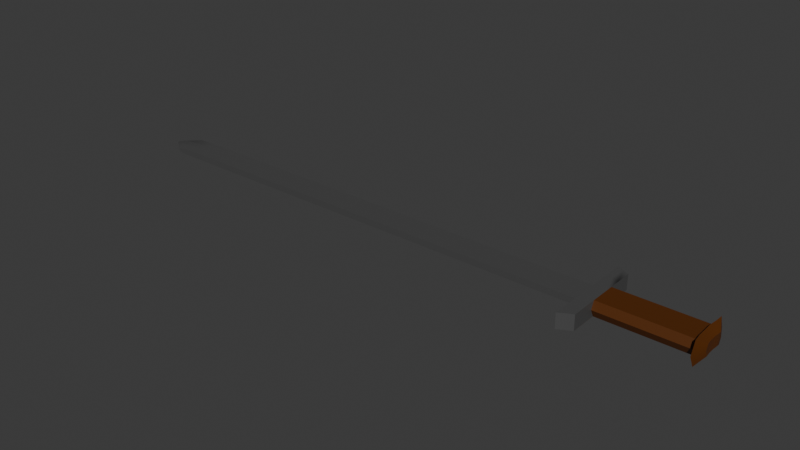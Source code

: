 # Source: Sword.blend  (saved by Blender 4.2.66; exported with 4.5.12 LTS)
import bpy
from mathutils import Matrix  # noqa: F401  (used for matrix-valued properties, if any)

bpy.ops.wm.read_factory_settings(use_empty=True)
scene = bpy.context.scene
scene.name = 'Scene'

# ---- collections
col_collection = bpy.data.collections.new('Collection'); scene.collection.children.link(col_collection)

# ---- materials (node trees are filled in below, after node groups)
mat_material_002 = bpy.data.materials.new('Material.002')
mat_material_001 = bpy.data.materials.new('Material.001')
mat_material_005 = bpy.data.materials.new('Material.005')
mat_material_003 = bpy.data.materials.new('Material.003')

# ---- node groups
ng_smooth_by_angle = bpy.data.node_groups.new('Smooth by Angle', 'GeometryNodeTree')
_s = ng_smooth_by_angle.interface.new_socket(name='Mesh', in_out='OUTPUT', socket_type='NodeSocketGeometry')
_s = ng_smooth_by_angle.interface.new_socket(name='Mesh', in_out='INPUT', socket_type='NodeSocketGeometry')
_s = ng_smooth_by_angle.interface.new_socket(name='Angle', in_out='INPUT', socket_type='NodeSocketFloat')
_s.subtype = 'ANGLE'
_s.default_value = 0.5236
_s.min_value = 0.0
_s.max_value = 3.142
_s.description = 'Maximum face angle for smooth edges'
_s = ng_smooth_by_angle.interface.new_socket(name='Ignore Sharpness', in_out='INPUT', socket_type='NodeSocketBool')
_s.force_non_field = True
ng_smooth_by_angle.description = 'Set the sharpness of mesh edges based on the angle between the neighboring faces'
ng_smooth_by_angle.is_modifier = True
_N = ng_smooth_by_angle.nodes; _L = ng_smooth_by_angle.links
n0 = _N.new('GeometryNodeSetShadeSmooth'); n0.name = 'Set Shade Smooth'; n0.location = (120, -80)
n0.domain = 'EDGE'
n1 = _N.new('GeometryNodeSetShadeSmooth'); n1.name = 'Set Shade Smooth.001'; n1.location = (300, -80)
n2 = _N.new('NodeGroupOutput'); n2.name = 'Group Output'; n2.location = (480, -80)
n3 = _N.new('GeometryNodeInputMeshEdgeAngle'); n3.name = 'Edge Angle'; n3.location = (-440, -240)
n4 = _N.new('NodeGroupInput'); n4.name = 'Group Input'; n4.location = (-80, -80)
n5 = _N.new('GeometryNodeInputEdgeSmooth'); n5.name = 'Is Edge Smooth'; n5.location = (-260, -120)
n6 = _N.new('GeometryNodeInputShadeSmooth'); n6.name = 'Is Shade Smooth'; n6.location = (-440, -397)
n7 = _N.new('FunctionNodeCompare'); n7.name = 'Compare'; n7.location = (-260, -260)
n7.operation = 'LESS_EQUAL'
n7.inputs[6].default_value = (0.0, 0.0, 0.0, 0.0)
n7.inputs[7].default_value = (0.0, 0.0, 0.0, 0.0)
n8 = _N.new('FunctionNodeBooleanMath'); n8.name = 'Boolean Math.001'; n8.location = (-80, -260)
n9 = _N.new('NodeGroupInput'); n9.name = 'Group Input.001'; n9.location = (-440, -329)
n10 = _N.new('NodeGroupInput'); n10.name = 'Group Input.002'; n10.location = (-259, -189)
n11 = _N.new('FunctionNodeBooleanMath'); n11.name = 'Boolean Math'; n11.location = (-80, -149)
n11.operation = 'OR'
n12 = _N.new('FunctionNodeBooleanMath'); n12.name = 'Boolean Math.002'; n12.location = (-260, -380)
n12.operation = 'OR'
n13 = _N.new('NodeGroupInput'); n13.name = 'Group Input.003'; n13.location = (-440, -460)
_L.new(n3.outputs[0], n7.inputs[0])
_L.new(n1.outputs[0], n2.inputs[0])
_L.new(n9.outputs[1], n7.inputs[1])
_L.new(n7.outputs[0], n8.inputs[0])
_L.new(n4.outputs[0], n0.inputs[0])
_L.new(n0.outputs[0], n1.inputs[0])
_L.new(n8.outputs[0], n0.inputs[2])
_L.new(n10.outputs[2], n11.inputs[1])
_L.new(n5.outputs[0], n11.inputs[0])
_L.new(n11.outputs[0], n0.inputs[1])
_L.new(n13.outputs[2], n12.inputs[1])
_L.new(n6.outputs[0], n12.inputs[0])
_L.new(n12.outputs[0], n8.inputs[1])
n2.is_active_output = True

# ---- material node trees
mat_material_002.use_nodes = True; mat_material_002.node_tree.nodes.clear()
_N = mat_material_002.node_tree.nodes; _L = mat_material_002.node_tree.links
n0 = _N.new('ShaderNodeBsdfPrincipled'); n0.name = 'Principled BSDF'; n0.location = (10, 300)
n0.inputs[0].default_value = (0.09306, 0.02416, 0.0, 1.0)
n1 = _N.new('ShaderNodeOutputMaterial'); n1.name = 'Material Output'; n1.location = (300, 300)
_L.new(n0.outputs[0], n1.inputs[0])
n1.is_active_output = True
mat_material_001.use_nodes = True; mat_material_001.node_tree.nodes.clear()
_N = mat_material_001.node_tree.nodes; _L = mat_material_001.node_tree.links
n0 = _N.new('ShaderNodeBsdfPrincipled'); n0.name = 'Principled BSDF'; n0.location = (10, 300)
n0.inputs[0].default_value = (0.8004, 0.0456, 0.04199, 1.0)
n1 = _N.new('ShaderNodeOutputMaterial'); n1.name = 'Material Output'; n1.location = (300, 300)
_L.new(n0.outputs[0], n1.inputs[0])
n1.is_active_output = True
mat_material_005.use_nodes = True; mat_material_005.node_tree.nodes.clear()
_N = mat_material_005.node_tree.nodes; _L = mat_material_005.node_tree.links
n0 = _N.new('ShaderNodeBsdfPrincipled'); n0.name = 'Principled BSDF'; n0.location = (10, 300)
n0.inputs[0].default_value = (0.07101, 0.07101, 0.07101, 1.0)
n1 = _N.new('ShaderNodeOutputMaterial'); n1.name = 'Material Output'; n1.location = (300, 300)
_L.new(n0.outputs[0], n1.inputs[0])
n1.is_active_output = True
mat_material_003.use_nodes = True; mat_material_003.node_tree.nodes.clear()
_N = mat_material_003.node_tree.nodes; _L = mat_material_003.node_tree.links
n0 = _N.new('ShaderNodeBsdfPrincipled'); n0.name = 'Principled BSDF'; n0.location = (10, 300)
n0.inputs[0].default_value = (0.09306, 0.02416, 0.0, 1.0)
n1 = _N.new('ShaderNodeOutputMaterial'); n1.name = 'Material Output'; n1.location = (300, 300)
_L.new(n0.outputs[0], n1.inputs[0])
n1.is_active_output = True

# ---- world
world_world = bpy.data.worlds.new('World'); scene.world = world_world
world_world.use_nodes = True; world_world.node_tree.nodes.clear()
_N = world_world.node_tree.nodes; _L = world_world.node_tree.links
n0 = _N.new('ShaderNodeOutputWorld'); n0.name = 'World Output'; n0.location = (300, 300)
n1 = _N.new('ShaderNodeBackground'); n1.name = 'Background'; n1.location = (10, 300)
n1.inputs[0].default_value = (0.05088, 0.05088, 0.05088, 1.0)
_L.new(n1.outputs[0], n0.inputs[0])
n0.is_active_output = True
world_world.color = (0.05088, 0.05088, 0.05088)
world_world.sun_shadow_jitter_overblur = 0.0

# ---- meshes
me_plane = bpy.data.meshes.new('Plane')
me_plane.from_pydata([], [], [])
_uv = me_plane.uv_layers.new(name='UVMap')
_uv.uv.foreach_set('vector', [])
me_plane.materials.append(mat_material_002)
me_plane.update()
me_plane_001 = bpy.data.meshes.new('Plane.001')
me_plane_001.from_pydata([], [], [])
_uv = me_plane_001.uv_layers.new(name='UVMap')
_uv.uv.foreach_set('vector', [])
me_plane_001.materials.append(mat_material_001)
me_plane_001.update()
me_plane_002 = bpy.data.meshes.new('Plane.002')
me_plane_002.from_pydata([], [], [])
_uv = me_plane_002.uv_layers.new(name='UVMap')
_uv.uv.foreach_set('vector', [])
me_plane_002.materials.append(mat_material_002)
me_plane_002.update()
me_plane_003 = bpy.data.meshes.new('Plane.003')
me_plane_003.from_pydata([], [], [])
_uv = me_plane_003.uv_layers.new(name='UVMap')
_uv.uv.foreach_set('vector', [])
me_plane_003.materials.append(mat_material_002)
me_plane_003.update()
me_plane_004 = bpy.data.meshes.new('Plane.004')
me_plane_004.from_pydata([(1.747, 1.002, -0.2286), (1.75, -0.4219, -0.2391), (1.75, 1.017, 0.5883), (1.75, -0.4495, 0.5883), (1.75, 1.158, 0.1746), (1.75, -0.6344, 0.1746), (6.672, 1.002, -0.2286), (6.676, -0.4219, -0.2391), (6.676, 1.017, 0.5883), (6.676, -0.4495, 0.5883), (6.676, 1.158, 0.1746), (6.676, -0.6344, 0.1746), (1.747, 0.7176, -0.2307), (1.748, 0.4327, -0.2328), (1.749, 0.1478, -0.2349), (1.749, -0.1371, -0.237), (1.75, 0.7238, 0.5883), (1.75, 0.4305, 0.5883), (1.75, 0.1371, 0.5883), (1.75, -0.1562, 0.5883), (6.667, 0.7176, -0.2307), (6.64, 0.4327, -0.2328), (6.652, 0.1478, -0.2349), (6.672, -0.1371, -0.04828), (6.654, 0.7238, 0.5883), (6.624, 0.4305, 0.5883), (6.632, 0.1371, 0.5883), (6.638, -0.1562, 0.5883)], [], [(5, 3, 9, 11), (1, 5, 11, 7), (16, 2, 8, 24), (4, 0, 6, 10), (2, 4, 10, 8), (15, 1, 7, 23), (0, 12, 20, 6), (12, 13, 21, 20), (13, 14, 22, 21), (14, 15, 23, 22), (3, 19, 27, 9), (19, 18, 26, 27), (18, 17, 25, 26), (17, 16, 24, 25)])
me_plane_004.polygons.foreach_set('use_smooth', [True] * 14)
_uv = me_plane_004.uv_layers.new(name='UVMap')
_uv.uv.foreach_set('vector', [1.0, 0.6667, 1.0, 0.6667, 1.0, 0.6667, 1.0, 0.6667, 1.0, 0.6667, 1.0, 0.6667, 1.0, 0.6667, 1.0, 0.6667, 1.0, 0.4, 1.0, 0.3333, 1.0, 0.3333, 1.0, 0.4, 1.0, 0.3333, 1.0, 0.3333, 1.0, 0.3333, 1.0, 0.3333, 1.0, 0.3333, 1.0, 0.3333, 1.0, 0.3333, 1.0, 0.3333, 1.0, 0.6, 1.0, 0.6667, 1.0, 0.6667, 1.0, 0.6, 1.0, 0.3333, 1.0, 0.4, 1.0, 0.4, 1.0, 0.3333, 1.0, 0.4, 1.0, 0.4667, 1.0, 0.4667, 1.0, 0.4, 1.0, 0.4667, 1.0, 0.5333, 1.0, 0.5333, 1.0, 0.4667, 1.0, 0.5333, 1.0, 0.6, 1.0, 0.6, 1.0, 0.5333, 1.0, 0.6667, 1.0, 0.6, 1.0, 0.6, 1.0, 0.6667, 1.0, 0.6, 1.0, 0.5333, 1.0, 0.5333, 1.0, 0.6, 1.0, 0.5333, 1.0, 0.4667, 1.0, 0.4667, 1.0, 0.5333, 1.0, 0.4667, 1.0, 0.4, 1.0, 0.4, 1.0, 0.4667])
me_plane_004.materials.append(mat_material_002)
me_plane_004.update()
me_plane_005 = bpy.data.meshes.new('Plane.005')
me_plane_005.from_pydata([(6.672, 1.002, -0.2286), (6.676, -0.4219, -0.2391), (6.676, 1.017, 0.5883), (6.676, -0.4495, 0.5883), (6.676, 1.158, 0.1746), (6.676, -0.6344, 0.1746), (6.658, 0.7176, -0.2307), (6.632, 0.4327, -0.2328), (6.635, 0.1478, -0.2349), (6.64, -0.1371, -0.237), (6.661, 0.7238, 0.5883), (6.628, 0.4305, 0.5883), (6.636, 0.1371, 0.5883), (6.641, -0.1562, 0.5883), (6.641, -0.276, 0.1746), (6.636, 0.08239, 0.1746), (6.631, 0.4408, 0.1746), (6.661, 0.7991, 0.1746)], [], [(14, 13, 3, 5), (9, 14, 5, 1), (0, 4, 17, 6), (6, 17, 16, 7), (7, 16, 15, 8), (8, 15, 14, 9), (4, 2, 10, 17), (17, 10, 11, 16), (16, 11, 12, 15), (15, 12, 13, 14)])
me_plane_005.polygons.foreach_set('use_smooth', [True] * 10)
_uv = me_plane_005.uv_layers.new(name='UVMap')
_uv.uv.foreach_set('vector', [1.0, 0.6, 1.0, 0.6, 1.0, 0.6667, 1.0, 0.6667, 1.0, 0.6, 1.0, 0.6, 1.0, 0.6667, 1.0, 0.6667, 1.0, 0.3333, 1.0, 0.3333, 1.0, 0.4, 1.0, 0.4, 1.0, 0.4, 1.0, 0.4, 1.0, 0.4667, 1.0, 0.4667, 1.0, 0.4667, 1.0, 0.4667, 1.0, 0.5333, 1.0, 0.5333, 1.0, 0.5333, 1.0, 0.5333, 1.0, 0.6, 1.0, 0.6, 1.0, 0.3333, 1.0, 0.3333, 1.0, 0.4, 1.0, 0.4, 1.0, 0.4, 1.0, 0.4, 1.0, 0.4667, 1.0, 0.4667, 1.0, 0.4667, 1.0, 0.4667, 1.0, 0.5333, 1.0, 0.5333, 1.0, 0.5333, 1.0, 0.5333, 1.0, 0.6, 1.0, 0.6])
me_plane_005.materials.append(mat_material_002)
me_plane_005.update()
me_plane_006 = bpy.data.meshes.new('Plane.006')
me_plane_006.from_pydata([(5.939, -0.2566, 0.1854), (6.002, -0.2229, 0.06569), (5.873, 0.02839, 0.1854), (5.939, 0.04559, 0.06569)], [], [(1, 0, 2, 3)])
me_plane_006.polygons.foreach_set('use_smooth', [True] * 1)
_uv = me_plane_006.uv_layers.new(name='UVMap')
_uv.uv.foreach_set('vector', [0.0625, 0.375, 0.0625, 0.4375, 0.03125, 0.4375, 0.03125, 0.375])
me_plane_006.materials.append(mat_material_001)
me_plane_006.update()
me_plane_007 = bpy.data.meshes.new('Plane.007')
me_plane_007.from_pydata([(1.0, -0.4769, 0.0), (1.0, 1.0, 0.0), (1.0, 0.01543, 0.0), (1.0, 0.5077, 0.0), (-26.42, 0.2891, 0.166), (-26.42, 0.234, 0.166), (1.0, -0.4769, 0.3492), (1.0, 1.0, 0.3492), (1.0, 0.01543, 0.3492), (1.0, 0.5077, 0.3492), (-26.42, 0.2891, 0.1658), (-26.42, 0.234, 0.1658), (1.0, 0.01543, 0.0), (1.0, 0.5077, 0.0), (1.0, 0.01543, 0.3492), (1.0, 0.5077, 0.3492), (1.75, -1.974, -0.2391), (1.75, 2.497, -0.2391), (1.75, -1.974, 0.5883), (1.0, 1.0, 0.1746), (1.0, 0.01543, 0.1746), (1.0, -0.4769, 0.1746), (1.0, 0.5077, 0.1746), (-26.42, 0.234, 0.1659), (-26.42, 0.2891, 0.1659), (1.0, 0.01543, 0.1746), (1.0, 0.5077, 0.1746), (1.747, 1.002, -0.2286), (1.75, -0.4219, -0.2391), (1.75, 1.017, 0.5883), (1.0, 0.1139, 0.0), (1.0, 0.2123, 0.0), (1.0, 0.3108, 0.0), (1.0, 0.4093, 0.0), (-26.42, 0.2781, 0.166), (-26.42, 0.2671, 0.166), (-26.42, 0.2561, 0.166), (-26.42, 0.2451, 0.166), (1.0, 0.1139, 0.3492), (1.0, 0.2123, 0.3492), (1.0, 0.3108, 0.3492), (1.0, 0.4093, 0.3492), (-26.42, 0.2781, 0.1658), (-26.42, 0.2671, 0.1658), (-26.42, 0.2561, 0.1658), (-26.42, 0.2451, 0.1658), (1.0, 0.1139, 0.0), (1.0, 0.2123, 0.0), (1.0, 0.3108, 0.0), (1.0, 0.4093, 0.0), (1.0, 0.1139, 0.3492), (1.0, 0.2123, 0.3492), (1.0, 0.3108, 0.3492), (1.0, 0.4093, 0.3492), (1.75, -1.08, -0.2391), (1.75, -0.1855, -0.2391), (1.75, 0.7086, -0.2391), (1.75, 1.603, -0.2391), (1.75, -1.08, 0.5883), (1.75, -0.1855, 0.5883), (1.75, 0.7086, 0.5883), (1.75, 1.603, 0.5883), (-26.42, 0.2451, 0.1659), (-26.42, 0.2561, 0.1659), (-26.42, 0.2671, 0.1659), (-26.42, 0.2781, 0.1659), (1.747, 0.7176, -0.2307), (1.748, 0.4327, -0.2328), (1.749, 0.1478, -0.2349), (1.749, -0.1371, -0.237), (1.75, 0.7238, 0.5883), (1.75, 0.4305, 0.5883), (1.75, 0.1371, 0.5883), (1.75, -0.1562, 0.5883)], [], [(21, 20, 8, 6), (38, 8, 14, 50), (22, 19, 7, 9), (62, 23, 11, 45), (20, 2, 12, 25), (22, 9, 15, 26), (33, 3, 13, 49), (57, 17, 28, 69), (3, 22, 26, 13), (8, 20, 25, 14), (37, 5, 23, 62), (3, 1, 19, 22), (0, 2, 20, 21), (58, 18, 29, 70), (61, 60, 72, 73), (60, 59, 71, 72), (59, 58, 70, 71), (4, 34, 65, 24), (34, 35, 64, 65), (35, 36, 63, 64), (36, 37, 62, 63), (16, 54, 66, 27), (54, 55, 67, 66), (55, 56, 68, 67), (2, 30, 46, 12), (30, 31, 47, 46), (31, 32, 48, 47), (32, 33, 49, 48), (24, 65, 42, 10), (65, 64, 43, 42), (64, 63, 44, 43), (63, 62, 45, 44), (9, 41, 53, 15), (41, 40, 52, 53), (40, 39, 51, 52), (39, 38, 50, 51)])
me_plane_007.polygons.foreach_set('use_smooth', [True] * 36)
_uv = me_plane_007.uv_layers.new(name='UVMap')
_uv.uv.foreach_set('vector', [1.0, 0.0, 1.0, 0.3333, 1.0, 0.3333, 1.0, 0.0, 1.0, 0.4, 1.0, 0.3333, 1.0, 0.3333, 1.0, 0.4, 1.0, 0.6667, 1.0, 1.0, 1.0, 1.0, 1.0, 0.6667, 0.0, 0.4, 0.0, 0.3333, 0.0, 0.3333, 0.0, 0.4, 1.0, 0.3333, 1.0, 0.3333, 1.0, 0.3333, 1.0, 0.3333, 1.0, 0.6667, 1.0, 0.6667, 1.0, 0.6667, 1.0, 0.6667, 1.0, 0.6, 1.0, 0.6667, 1.0, 0.6667, 1.0, 0.6, 1.0, 0.6, 1.0, 0.6667, 1.0, 0.6667, 1.0, 0.6, 1.0, 0.6667, 1.0, 0.6667, 1.0, 0.6667, 1.0, 0.6667, 1.0, 0.3333, 1.0, 0.3333, 1.0, 0.3333, 1.0, 0.3333, 0.0, 0.4, 0.0, 0.3333, 0.0, 0.3333, 0.0, 0.4, 1.0, 0.6667, 1.0, 1.0, 1.0, 1.0, 1.0, 0.6667, 1.0, 0.0, 1.0, 0.3333, 1.0, 0.3333, 1.0, 0.0, 1.0, 0.3333, 1.0, 0.3333, 1.0, 0.3333, 1.0, 0.3333, 1.0, 0.6, 1.0, 0.5333, 1.0, 0.493, 1.0, 0.4721, 1.0, 0.5333, 1.0, 0.4667, 1.0, 0.5102, 1.0, 0.493, 1.0, 0.4667, 1.0, 0.4, 1.0, 0.5311, 1.0, 0.5102, 0.0, 0.6667, 0.0, 0.6, 0.0, 0.6, 0.0, 0.6667, 0.0, 0.6, 0.0, 0.5333, 0.0, 0.5333, 0.0, 0.6, 0.0, 0.5333, 0.0, 0.4667, 0.0, 0.4667, 0.0, 0.5333, 0.0, 0.4667, 0.0, 0.4, 0.0, 0.4, 0.0, 0.4667, 1.0, 0.3333, 1.0, 0.4, 1.0, 0.4, 1.0, 0.3333, 1.0, 0.4, 1.0, 0.4667, 1.0, 0.4667, 1.0, 0.4, 1.0, 0.4667, 1.0, 0.5333, 1.0, 0.5333, 1.0, 0.4667, 1.0, 0.3333, 1.0, 0.4, 1.0, 0.4, 1.0, 0.3333, 1.0, 0.4, 1.0, 0.4667, 1.0, 0.4667, 1.0, 0.4, 1.0, 0.4667, 1.0, 0.5333, 1.0, 0.5333, 1.0, 0.4667, 1.0, 0.5333, 1.0, 0.6, 1.0, 0.6, 1.0, 0.5333, 0.0, 0.6667, 0.0, 0.6, 0.0, 0.6, 0.0, 0.6667, 0.0, 0.6, 0.0, 0.5333, 0.0, 0.5333, 0.0, 0.6, 0.0, 0.5333, 0.0, 0.4667, 0.0, 0.4667, 0.0, 0.5333, 0.0, 0.4667, 0.0, 0.4, 0.0, 0.4, 0.0, 0.4667, 1.0, 0.6667, 1.0, 0.6, 1.0, 0.6, 1.0, 0.6667, 1.0, 0.6, 1.0, 0.5333, 1.0, 0.5333, 1.0, 0.6, 1.0, 0.5333, 1.0, 0.4667, 1.0, 0.4667, 1.0, 0.5333, 1.0, 0.4667, 1.0, 0.4, 1.0, 0.4, 1.0, 0.4667])
me_plane_007.materials.append(mat_material_002)
me_plane_007.update()
me_plane_008 = bpy.data.meshes.new('Plane.008')
me_plane_008.from_pydata([(6.028, -0.5359, 0.31), (6.047, -0.5193, 0.1854), (6.103, -0.4703, 0.06569), (5.939, -0.2566, 0.4345), (5.918, -0.268, 0.31), (5.939, -0.2566, 0.1854), (6.002, -0.2229, 0.06569), (5.873, 0.02839, 0.4345), (5.851, 0.02259, 0.31), (5.873, 0.02839, 0.1854), (5.873, 0.6212, 0.4345), (5.851, 0.627, 0.31), (5.873, 0.6212, 0.1854), (5.939, 0.604, 0.06569), (6.191, 0.5385, -0.1414)], [(10, 11), (11, 12), (12, 13)], [(1, 0, 4, 5), (2, 1, 5, 6), (4, 3, 7, 8), (5, 4, 8, 9)])
me_plane_008.polygons.foreach_set('use_smooth', [True] * 4)
_uv = me_plane_008.uv_layers.new(name='UVMap')
_uv.uv.foreach_set('vector', [0.09375, 0.4375, 0.09375, 0.5, 0.0625, 0.5, 0.0625, 0.4375, 0.09375, 0.375, 0.09375, 0.4375, 0.0625, 0.4375, 0.0625, 0.375, 0.0625, 0.5, 0.0625, 0.5625, 0.03125, 0.5625, 0.03125, 0.5, 0.0625, 0.4375, 0.0625, 0.5, 0.03125, 0.5, 0.03125, 0.4375])
me_plane_008.materials.append(mat_material_001)
me_plane_008.update()
me_plane_009 = bpy.data.meshes.new('Plane.009')
me_plane_009.from_pydata([(-25.54, -0.4769, 0.1524), (1.0, -0.4769, 0.0), (-25.54, 1.0, 0.1524), (1.0, 1.0, 0.0), (-24.27, -0.4769, 0.0), (-23.01, -0.4769, 0.0), (-21.75, -0.4769, 0.0), (-20.48, -0.4769, 0.0), (-19.22, -0.4769, 0.0), (-17.95, -0.4769, 0.0), (-16.69, -0.4769, 0.0), (-15.43, -0.4769, 0.0), (-14.16, -0.4769, 0.0), (-12.9, -0.4769, 0.0), (-11.64, -0.4769, 0.0), (-10.37, -0.4769, 0.0), (-9.109, -0.4769, 0.0), (-7.846, -0.4769, 0.0), (-6.582, -0.4769, 0.0), (-5.318, -0.4769, 0.0), (-4.055, -0.4769, 0.0), (-2.791, -0.4769, 0.0), (-1.527, -0.4769, 0.0), (-0.2637, -0.4769, 0.0), (-0.2637, 1.0, 0.0), (-1.527, 1.0, 0.0), (-2.791, 1.0, 0.0), (-4.055, 1.0, 0.0), (-5.318, 1.0, 0.0), (-6.582, 1.0, 0.0), (-7.846, 1.0, 0.0), (-9.109, 1.0, 0.0), (-10.37, 1.0, 0.0), (-11.64, 1.0, 0.0), (-12.9, 1.0, 0.0), (-14.16, 1.0, 0.0), (-15.43, 1.0, 0.0), (-16.69, 1.0, 0.0), (-17.95, 1.0, 0.0), (-19.22, 1.0, 0.0), (-20.48, 1.0, 0.0), (-21.75, 1.0, 0.0), (-23.01, 1.0, 0.0), (-24.27, 1.0, 0.0), (-26.13, 0.5077, 0.1278), (-26.13, 0.01543, 0.1278), (1.0, 0.01543, 0.0), (1.0, 0.5077, 0.0), (-24.27, 0.01543, 0.0), (-24.27, 0.5077, 0.0), (-23.01, 0.01543, 0.0), (-23.01, 0.5077, 0.0), (-21.75, 0.01543, 0.0), (-21.75, 0.5077, 0.0), (-20.48, 0.01543, 0.0), (-20.48, 0.5077, 0.0), (-19.22, 0.01543, 0.0), (-19.22, 0.5077, 0.0), (-17.95, 0.01543, 0.0), (-17.95, 0.5077, 0.0), (-16.69, 0.01543, 0.0), (-16.69, 0.5077, 0.0), (-15.43, 0.01543, 0.0), (-15.43, 0.5077, 0.0), (-14.16, 0.01543, 0.0), (-14.16, 0.5077, 0.0), (-12.9, 0.01543, 0.0), (-12.9, 0.5077, 0.0), (-11.64, 0.01543, 0.0), (-11.64, 0.5077, 0.0), (-10.37, 0.01543, 0.0), (-10.37, 0.5077, 0.0), (-9.109, 0.01543, 0.0), (-9.109, 0.5077, 0.0), (-7.846, 0.01543, 0.0), (-7.846, 0.5077, 0.0), (-6.582, 0.01543, 0.0), (-6.582, 0.5077, 0.0), (-5.318, 0.01543, 0.0), (-5.318, 0.5077, 0.0), (-4.055, 0.01543, 0.0), (-4.055, 0.5077, 0.0), (-2.791, 0.01543, 0.0), (-2.791, 0.5077, 0.0), (-1.527, 0.01543, 0.0), (-1.527, 0.5077, 0.0), (-0.2637, 0.01543, 0.0), (-0.2637, 0.5077, 0.0), (-26.42, 0.2891, 0.166), (-26.42, 0.234, 0.166), (-25.54, -0.4769, 0.1613), (1.0, -0.4769, 0.3492), (-25.54, 1.0, 0.1613), (1.0, 1.0, 0.3492), (-24.27, -0.4769, 0.3492), (-23.01, -0.4769, 0.3492), (-21.75, -0.4769, 0.3492), (-20.48, -0.4769, 0.3492), (-19.22, -0.4769, 0.3492), (-17.95, -0.4769, 0.3492), (-16.69, -0.4769, 0.3492), (-15.43, -0.4769, 0.3492), (-14.16, -0.4769, 0.3492), (-12.9, -0.4769, 0.3492), (-11.64, -0.4769, 0.3492), (-10.37, -0.4769, 0.3492), (-9.109, -0.4769, 0.3492), (-7.846, -0.4769, 0.3492), (-6.582, -0.4769, 0.3492), (-5.318, -0.4769, 0.3492), (-4.055, -0.4769, 0.3492), (-2.791, -0.4769, 0.3492), (-1.527, -0.4769, 0.3492), (-0.2637, -0.4769, 0.3492), (-0.2637, 1.0, 0.3492), (-1.527, 1.0, 0.3492), (-2.791, 1.0, 0.3492), (-4.055, 1.0, 0.3492), (-5.318, 1.0, 0.3492), (-6.582, 1.0, 0.3492), (-7.846, 1.0, 0.3492), (-9.109, 1.0, 0.3492), (-10.37, 1.0, 0.3492), (-11.64, 1.0, 0.3492), (-12.9, 1.0, 0.3492), (-14.16, 1.0, 0.3492), (-15.43, 1.0, 0.3492), (-16.69, 1.0, 0.3492), (-17.95, 1.0, 0.3492), (-19.22, 1.0, 0.3492), (-20.48, 1.0, 0.3492), (-21.75, 1.0, 0.3492), (-23.01, 1.0, 0.3492), (-24.27, 1.0, 0.3492), (-26.13, 0.5077, 0.2), (-26.13, 0.01543, 0.2), (1.0, 0.01543, 0.3492), (1.0, 0.5077, 0.3492), (-24.27, 0.01543, 0.3492), (-24.27, 0.5077, 0.3492), (-23.01, 0.01543, 0.3492), (-23.01, 0.5077, 0.3492), (-21.75, 0.01543, 0.3492), (-21.75, 0.5077, 0.3492), (-20.48, 0.01543, 0.3492), (-20.48, 0.5077, 0.3492), (-19.22, 0.01543, 0.3492), (-19.22, 0.5077, 0.3492), (-17.95, 0.01543, 0.3492), (-17.95, 0.5077, 0.3492), (-16.69, 0.01543, 0.3492), (-16.69, 0.5077, 0.3492), (-15.43, 0.01543, 0.3492), (-15.43, 0.5077, 0.3492), (-14.16, 0.01543, 0.3492), (-14.16, 0.5077, 0.3492), (-12.9, 0.01543, 0.3492), (-12.9, 0.5077, 0.3492), (-11.64, 0.01543, 0.3492), (-11.64, 0.5077, 0.3492), (-10.37, 0.01543, 0.3492), (-10.37, 0.5077, 0.3492), (-9.109, 0.01543, 0.3492), (-9.109, 0.5077, 0.3492), (-7.846, 0.01543, 0.3492), (-7.846, 0.5077, 0.3492), (-6.582, 0.01543, 0.3492), (-6.582, 0.5077, 0.3492), (-5.318, 0.01543, 0.3492), (-5.318, 0.5077, 0.3492), (-4.055, 0.01543, 0.3492), (-4.055, 0.5077, 0.3492), (-2.791, 0.01543, 0.3492), (-2.791, 0.5077, 0.3492), (-1.527, 0.01543, 0.3492), (-1.527, 0.5077, 0.3492), (-0.2637, 0.01543, 0.3492), (-0.2637, 0.5077, 0.3492), (-26.42, 0.2891, 0.1658), (-26.42, 0.234, 0.1658), (-25.25, 1.0, 0.0), (-25.25, -0.4769, 0.0), (-25.71, 0.01543, 0.0), (-25.71, 0.5077, 0.0), (-25.25, 1.0, 0.3066), (-25.25, -0.4769, 0.3066), (-25.71, 0.01543, 0.3066), (-25.71, 0.5077, 0.3066), (1.0, 0.01543, 0.0), (1.0, 0.5077, 0.0), (1.0, 0.01543, 0.3492), (1.0, 0.5077, 0.3492), (1.035, -2.356, -0.2391), (1.035, 2.913, -0.2391), (1.035, -2.356, 0.5883), (1.035, 2.913, 0.5883), (1.75, -1.974, -0.2391), (1.75, 2.497, -0.2391), (1.75, -1.974, 0.5883), (1.75, 2.497, 0.5883), (1.379, 2.685, 0.5883), (1.379, 2.685, -0.2391), (1.379, -2.149, 0.5883), (1.379, -2.149, -0.2391), (-4.055, -0.4769, 0.1746), (-5.318, -0.4769, 0.1746), (-20.48, -0.4769, 0.1746), (-21.75, -0.4769, 0.1746), (-12.9, 1.0, 0.1746), (-11.64, 1.0, 0.1746), (-2.791, -0.4769, 0.1746), (-19.22, -0.4769, 0.1746), (-14.16, 1.0, 0.1746), (-1.527, -0.4769, 0.1746), (-17.95, -0.4769, 0.1746), (-15.43, 1.0, 0.1746), (-0.2637, -0.4769, 0.1746), (-16.69, -0.4769, 0.1746), (-16.69, 1.0, 0.1746), (-26.13, 0.5077, 0.1639), (-25.54, 1.0, 0.1569), (-0.2637, 1.0, 0.1746), (1.0, 1.0, 0.1746), (-15.43, -0.4769, 0.1746), (-17.95, 1.0, 0.1746), (-1.527, 1.0, 0.1746), (-14.16, -0.4769, 0.1746), (-19.22, 1.0, 0.1746), (1.0, -0.4769, 0.1746), (-2.791, 1.0, 0.1746), (-12.9, -0.4769, 0.1746), (-20.48, 1.0, 0.1746), (-25.54, -0.4769, 0.1569), (-26.13, 0.01543, 0.1639), (-4.055, 1.0, 0.1746), (-11.64, -0.4769, 0.1746), (-21.75, 1.0, 0.1746), (-5.318, 1.0, 0.1746), (-10.37, -0.4769, 0.1746), (-23.01, 1.0, 0.1746), (-6.582, 1.0, 0.1746), (-26.42, 0.234, 0.1659), (-26.42, 0.2891, 0.1659), (-9.109, -0.4769, 0.1746), (-24.27, 1.0, 0.1746), (-7.846, 1.0, 0.1746), (-7.846, -0.4769, 0.1746), (-24.27, -0.4769, 0.1746), (-9.109, 1.0, 0.1746), (-6.582, -0.4769, 0.1746), (-23.01, -0.4769, 0.1746), (-10.37, 1.0, 0.1746), (-25.25, -0.4769, 0.1533), (-25.25, 1.0, 0.1533), (1.0, 0.01543, 0.1746), (1.0, 0.5077, 0.1746), (1.035, -2.356, 0.1746), (1.035, 2.913, 0.1746), (1.75, -1.974, 0.1746), (1.75, 2.497, 0.1746), (1.379, -2.149, 0.1746), (1.379, 2.685, 0.1746), (1.747, 1.002, -0.2286), (1.75, -0.4219, -0.2391), (1.75, 1.017, 0.5883), (1.75, -0.4495, 0.5883), (1.75, 1.158, 0.1746), (1.75, -0.6344, 0.1746), (-26.13, 0.4093, 0.1278), (-26.13, 0.3108, 0.1278), (-26.13, 0.2123, 0.1278), (-26.13, 0.1139, 0.1278), (1.0, 0.1139, 0.0), (1.0, 0.2123, 0.0), (1.0, 0.3108, 0.0), (1.0, 0.4093, 0.0), (-24.27, 0.1139, 0.0), (-24.27, 0.2123, 0.0), (-24.27, 0.3108, 0.0), (-24.27, 0.4093, 0.0), (-23.01, 0.1139, 0.0), (-23.01, 0.2123, 0.0), (-23.01, 0.3108, 0.0), (-23.01, 0.4093, 0.0), (-21.75, 0.1139, 0.0), (-21.75, 0.2123, 0.0), (-21.75, 0.3108, 0.0), (-21.75, 0.4093, 0.0), (-20.48, 0.1139, 0.0), (-20.48, 0.2123, 0.0), (-20.48, 0.3108, 0.0), (-20.48, 0.4093, 0.0), (-19.22, 0.1139, 0.0), (-19.22, 0.2123, 0.0), (-19.22, 0.3108, 0.0), (-19.22, 0.4093, 0.0), (-17.95, 0.1139, 0.0), (-17.95, 0.2123, 0.0), (-17.95, 0.3108, 0.0), (-17.95, 0.4093, 0.0), (-16.69, 0.1139, 0.0), (-16.69, 0.2123, 0.0), (-16.69, 0.3108, 0.0), (-16.69, 0.4093, 0.0), (-15.43, 0.1139, 0.0), (-15.43, 0.2123, 0.0), (-15.43, 0.3108, 0.0), (-15.43, 0.4093, 0.0), (-14.16, 0.1139, 0.0), (-14.16, 0.2123, 0.0), (-14.16, 0.3108, 0.0), (-14.16, 0.4093, 0.0), (-12.9, 0.1139, 0.0), (-12.9, 0.2123, 0.0), (-12.9, 0.3108, 0.0), (-12.9, 0.4093, 0.0), (-11.64, 0.1139, 0.0), (-11.64, 0.2123, 0.0), (-11.64, 0.3108, 0.0), (-11.64, 0.4093, 0.0), (-10.37, 0.1139, 0.0), (-10.37, 0.2123, 0.0), (-10.37, 0.3108, 0.0), (-10.37, 0.4093, 0.0), (-9.109, 0.1139, 0.0), (-9.109, 0.2123, 0.0), (-9.109, 0.3108, 0.0), (-9.109, 0.4093, 0.0), (-7.846, 0.1139, 0.0), (-7.846, 0.2123, 0.0), (-7.846, 0.3108, 0.0), (-7.846, 0.4093, 0.0), (-6.582, 0.1139, 0.0), (-6.582, 0.2123, 0.0), (-6.582, 0.3108, 0.0), (-6.582, 0.4093, 0.0), (-5.318, 0.1139, 0.0), (-5.318, 0.2123, 0.0), (-5.318, 0.3108, 0.0), (-5.318, 0.4093, 0.0), (-4.055, 0.1139, 0.0), (-4.055, 0.2123, 0.0), (-4.055, 0.3108, 0.0), (-4.055, 0.4093, 0.0), (-2.791, 0.1139, 0.0), (-2.791, 0.2123, 0.0), (-2.791, 0.3108, 0.0), (-2.791, 0.4093, 0.0), (-1.527, 0.1139, 0.0), (-1.527, 0.2123, 0.0), (-1.527, 0.3108, 0.0), (-1.527, 0.4093, 0.0), (-0.2637, 0.1139, 0.0), (-0.2637, 0.2123, 0.0), (-0.2637, 0.3108, 0.0), (-0.2637, 0.4093, 0.0), (-26.42, 0.2781, 0.166), (-26.42, 0.2671, 0.166), (-26.42, 0.2561, 0.166), (-26.42, 0.2451, 0.166), (-26.13, 0.4093, 0.2), (-26.13, 0.3108, 0.2), (-26.13, 0.2123, 0.2), (-26.13, 0.1139, 0.2), (1.0, 0.1139, 0.3492), (1.0, 0.2123, 0.3492), (1.0, 0.3108, 0.3492), (1.0, 0.4093, 0.3492), (-24.27, 0.1139, 0.3492), (-24.27, 0.2123, 0.3492), (-24.27, 0.3108, 0.3492), (-24.27, 0.4093, 0.3492), (-23.01, 0.1139, 0.3492), (-23.01, 0.2123, 0.3492), (-23.01, 0.3108, 0.3492), (-23.01, 0.4093, 0.3492), (-21.75, 0.1139, 0.3492), (-21.75, 0.2123, 0.3492), (-21.75, 0.3108, 0.3492), (-21.75, 0.4093, 0.3492), (-20.48, 0.1139, 0.3492), (-20.48, 0.2123, 0.3492), (-20.48, 0.3108, 0.3492), (-20.48, 0.4093, 0.3492), (-19.22, 0.1139, 0.3492), (-19.22, 0.2123, 0.3492), (-19.22, 0.3108, 0.3492), (-19.22, 0.4093, 0.3492), (-17.95, 0.1139, 0.3492), (-17.95, 0.2123, 0.3492), (-17.95, 0.3108, 0.3492), (-17.95, 0.4093, 0.3492), (-16.69, 0.1139, 0.3492), (-16.69, 0.2123, 0.3492), (-16.69, 0.3108, 0.3492), (-16.69, 0.4093, 0.3492), (-15.43, 0.1139, 0.3492), (-15.43, 0.2123, 0.3492), (-15.43, 0.3108, 0.3492), (-15.43, 0.4093, 0.3492), (-14.16, 0.1139, 0.3492), (-14.16, 0.2123, 0.3492), (-14.16, 0.3108, 0.3492), (-14.16, 0.4093, 0.3492), (-12.9, 0.1139, 0.3492), (-12.9, 0.2123, 0.3492), (-12.9, 0.3108, 0.3492), (-12.9, 0.4093, 0.3492), (-11.64, 0.1139, 0.3492), (-11.64, 0.2123, 0.3492), (-11.64, 0.3108, 0.3492), (-11.64, 0.4093, 0.3492), (-10.37, 0.1139, 0.3492), (-10.37, 0.2123, 0.3492), (-10.37, 0.3108, 0.3492), (-10.37, 0.4093, 0.3492), (-9.109, 0.1139, 0.3492), (-9.109, 0.2123, 0.3492), (-9.109, 0.3108, 0.3492), (-9.109, 0.4093, 0.3492), (-7.846, 0.1139, 0.3492), (-7.846, 0.2123, 0.3492), (-7.846, 0.3108, 0.3492), (-7.846, 0.4093, 0.3492), (-6.582, 0.1139, 0.3492), (-6.582, 0.2123, 0.3492), (-6.582, 0.3108, 0.3492), (-6.582, 0.4093, 0.3492), (-5.318, 0.1139, 0.3492), (-5.318, 0.2123, 0.3492), (-5.318, 0.3108, 0.3492), (-5.318, 0.4093, 0.3492), (-4.055, 0.1139, 0.3492), (-4.055, 0.2123, 0.3492), (-4.055, 0.3108, 0.3492), (-4.055, 0.4093, 0.3492), (-2.791, 0.1139, 0.3492), (-2.791, 0.2123, 0.3492), (-2.791, 0.3108, 0.3492), (-2.791, 0.4093, 0.3492), (-1.527, 0.1139, 0.3492), (-1.527, 0.2123, 0.3492), (-1.527, 0.3108, 0.3492), (-1.527, 0.4093, 0.3492), (-0.2637, 0.1139, 0.3492), (-0.2637, 0.2123, 0.3492), (-0.2637, 0.3108, 0.3492), (-0.2637, 0.4093, 0.3492), (-26.42, 0.2781, 0.1658), (-26.42, 0.2671, 0.1658), (-26.42, 0.2561, 0.1658), (-26.42, 0.2451, 0.1658), (-25.71, 0.1139, 0.3066), (-25.71, 0.2123, 0.3066), (-25.71, 0.3108, 0.3066), (-25.71, 0.4093, 0.3066), (-25.71, 0.4093, 0.0), (-25.71, 0.3108, 0.0), (-25.71, 0.2123, 0.0), (-25.71, 0.1139, 0.0), (1.0, 0.1139, 0.0), (1.0, 0.2123, 0.0), (1.0, 0.3108, 0.0), (1.0, 0.4093, 0.0), (1.0, 0.1139, 0.3492), (1.0, 0.2123, 0.3492), (1.0, 0.3108, 0.3492), (1.0, 0.4093, 0.3492), (1.035, -1.302, -0.2391), (1.035, -0.2485, -0.2391), (1.035, 0.8054, -0.2391), (1.035, 1.859, -0.2391), (1.035, -1.302, 0.5883), (1.035, -0.2485, 0.5883), (1.035, 0.8054, 0.5883), (1.035, 1.859, 0.5883), (1.75, -1.08, -0.2391), (1.75, -0.1855, -0.2391), (1.75, 0.7086, -0.2391), (1.75, 1.603, -0.2391), (1.75, -1.08, 0.5883), (1.75, -0.1855, 0.5883), (1.75, 0.7086, 0.5883), (1.75, 1.603, 0.5883), (1.379, 1.718, -0.2391), (1.379, 0.7509, -0.2391), (1.379, -0.2159, -0.2391), (1.379, -1.183, -0.2391), (1.379, -1.183, 0.5883), (1.379, -0.2159, 0.5883), (1.379, 0.7509, 0.5883), (1.379, 1.718, 0.5883), (1.749, 0.1478, -0.2349), (1.749, -0.1371, -0.237), (1.75, -0.1562, 0.5883)], [], [(87, 24, 3, 47), (183, 180, 43, 49), (49, 43, 42, 51), (51, 42, 41, 53), (53, 41, 40, 55), (55, 40, 39, 57), (57, 39, 38, 59), (59, 38, 37, 61), (61, 37, 36, 63), (63, 36, 35, 65), (65, 35, 34, 67), (67, 34, 33, 69), (69, 33, 32, 71), (71, 32, 31, 73), (73, 31, 30, 75), (75, 30, 29, 77), (77, 29, 28, 79), (79, 28, 27, 81), (81, 27, 26, 83), (83, 26, 25, 85), (85, 25, 24, 87), (22, 84, 86, 23), (351, 85, 87, 355), (21, 82, 84, 22), (347, 83, 85, 351), (20, 80, 82, 21), (343, 81, 83, 347), (19, 78, 80, 20), (339, 79, 81, 343), (18, 76, 78, 19), (335, 77, 79, 339), (17, 74, 76, 18), (331, 75, 77, 335), (16, 72, 74, 17), (327, 73, 75, 331), (15, 70, 72, 16), (323, 71, 73, 327), (14, 68, 70, 15), (319, 69, 71, 323), (13, 66, 68, 14), (315, 67, 69, 319), (12, 64, 66, 13), (311, 65, 67, 315), (11, 62, 64, 12), (307, 63, 65, 311), (10, 60, 62, 11), (303, 61, 63, 307), (9, 58, 60, 10), (299, 59, 61, 303), (8, 56, 58, 9), (295, 57, 59, 299), (7, 54, 56, 8), (291, 55, 57, 295), (6, 52, 54, 7), (287, 53, 55, 291), (5, 50, 52, 6), (283, 51, 53, 287), (4, 48, 50, 5), (279, 49, 51, 283), (181, 182, 48, 4), (456, 183, 49, 279), (23, 86, 46, 1), (355, 87, 47, 275), (268, 356, 88, 44), (177, 137, 93, 114), (187, 139, 133, 184), (139, 141, 132, 133), (141, 143, 131, 132), (143, 145, 130, 131), (145, 147, 129, 130), (147, 149, 128, 129), (149, 151, 127, 128), (151, 153, 126, 127), (153, 155, 125, 126), (155, 157, 124, 125), (157, 159, 123, 124), (159, 161, 122, 123), (161, 163, 121, 122), (163, 165, 120, 121), (165, 167, 119, 120), (167, 169, 118, 119), (169, 171, 117, 118), (171, 173, 116, 117), (173, 175, 115, 116), (175, 177, 114, 115), (112, 113, 176, 174), (443, 447, 177, 175), (111, 112, 174, 172), (439, 443, 175, 173), (110, 111, 172, 170), (435, 439, 173, 171), (109, 110, 170, 168), (431, 435, 171, 169), (108, 109, 168, 166), (427, 431, 169, 167), (107, 108, 166, 164), (423, 427, 167, 165), (106, 107, 164, 162), (419, 423, 165, 163), (105, 106, 162, 160), (415, 419, 163, 161), (104, 105, 160, 158), (411, 415, 161, 159), (103, 104, 158, 156), (407, 411, 159, 157), (102, 103, 156, 154), (403, 407, 157, 155), (101, 102, 154, 152), (399, 403, 155, 153), (100, 101, 152, 150), (395, 399, 153, 151), (99, 100, 150, 148), (391, 395, 151, 149), (98, 99, 148, 146), (387, 391, 149, 147), (97, 98, 146, 144), (383, 387, 147, 145), (96, 97, 144, 142), (379, 383, 145, 143), (95, 96, 142, 140), (375, 379, 143, 141), (94, 95, 140, 138), (371, 375, 141, 139), (185, 94, 138, 186), (455, 371, 139, 187), (113, 91, 136, 176), (447, 367, 137, 177), (360, 134, 178, 448), (205, 204, 110, 109), (207, 206, 97, 96), (209, 208, 124, 123), (204, 210, 111, 110), (206, 211, 98, 97), (208, 212, 125, 124), (210, 213, 112, 111), (211, 214, 99, 98), (212, 215, 126, 125), (213, 216, 113, 112), (214, 217, 100, 99), (215, 218, 127, 126), (220, 219, 134, 92), (222, 221, 114, 93), (217, 223, 101, 100), (218, 224, 128, 127), (221, 225, 115, 114), (223, 226, 102, 101), (224, 227, 129, 128), (225, 229, 116, 115), (226, 230, 103, 102), (227, 231, 130, 129), (233, 232, 90, 135), (229, 234, 117, 116), (230, 235, 104, 103), (231, 236, 131, 130), (216, 228, 91, 113), (234, 237, 118, 117), (235, 238, 105, 104), (236, 239, 132, 131), (237, 240, 119, 118), (238, 243, 106, 105), (239, 244, 133, 132), (253, 220, 92, 184), (240, 245, 120, 119), (219, 242, 178, 134), (243, 246, 107, 106), (252, 247, 94, 185), (245, 248, 121, 120), (241, 233, 135, 179), (246, 249, 108, 107), (247, 250, 95, 94), (248, 251, 122, 121), (249, 205, 109, 108), (250, 207, 96, 95), (251, 209, 123, 122), (232, 252, 185, 90), (244, 253, 184, 133), (360, 455, 187, 134), (90, 185, 186, 135), (134, 187, 184, 92), (268, 44, 183, 456), (0, 45, 182, 181), (44, 2, 180, 183), (254, 188, 192, 256), (261, 200, 199, 259), (463, 189, 193, 471), (255, 191, 195, 257), (464, 190, 194, 472), (488, 202, 198, 480), (260, 203, 196, 258), (484, 201, 197, 479), (471, 193, 201, 484), (256, 192, 203, 260), (472, 194, 202, 488), (257, 195, 200, 261), (193, 257, 261, 201), (194, 256, 260, 202), (202, 260, 258, 198), (198, 258, 266, 264), (189, 255, 257, 193), (201, 261, 259, 197), (190, 254, 256, 194), (43, 180, 253, 244), (0, 181, 252, 232), (32, 33, 209, 251), (5, 6, 207, 250), (18, 19, 205, 249), (31, 32, 251, 248), (4, 5, 250, 247), (17, 18, 249, 246), (89, 45, 233, 241), (30, 31, 248, 245), (181, 4, 247, 252), (16, 17, 246, 243), (44, 88, 242, 219), (29, 30, 245, 240), (180, 2, 220, 253), (42, 43, 244, 239), (15, 16, 243, 238), (28, 29, 240, 237), (41, 42, 239, 236), (14, 15, 238, 235), (27, 28, 237, 234), (23, 1, 228, 216), (40, 41, 236, 231), (13, 14, 235, 230), (26, 27, 234, 229), (45, 0, 232, 233), (39, 40, 231, 227), (12, 13, 230, 226), (25, 26, 229, 225), (38, 39, 227, 224), (11, 12, 226, 223), (24, 25, 225, 221), (37, 38, 224, 218), (10, 11, 223, 217), (3, 24, 221, 222), (2, 44, 219, 220), (36, 37, 218, 215), (9, 10, 217, 214), (22, 23, 216, 213), (35, 36, 215, 212), (8, 9, 214, 211), (21, 22, 213, 210), (34, 35, 212, 208), (7, 8, 211, 206), (20, 21, 210, 204), (33, 34, 208, 209), (6, 7, 206, 207), (19, 20, 204, 205), (197, 259, 267, 263), (259, 199, 265, 267), (258, 196, 262, 266), (199, 483, 494, 265), (195, 475, 491, 200), (475, 474, 490, 491), (474, 473, 489, 490), (473, 472, 488, 489), (192, 468, 487, 203), (468, 469, 486, 487), (469, 470, 485, 486), (470, 471, 484, 485), (203, 487, 476, 196), (487, 486, 477, 476), (486, 485, 478, 477), (485, 484, 479, 478), (200, 491, 483, 199), (491, 490, 482, 483), (490, 489, 481, 482), (489, 488, 480, 481), (478, 479, 493, 492), (191, 467, 475, 195), (467, 466, 474, 475), (466, 465, 473, 474), (465, 464, 472, 473), (188, 460, 468, 192), (460, 461, 469, 468), (461, 462, 470, 469), (462, 463, 471, 470), (45, 271, 459, 182), (271, 270, 458, 459), (270, 269, 457, 458), (269, 268, 456, 457), (135, 186, 452, 363), (363, 452, 453, 362), (362, 453, 454, 361), (361, 454, 455, 360), (135, 363, 451, 179), (363, 362, 450, 451), (362, 361, 449, 450), (361, 360, 448, 449), (176, 136, 364, 444), (444, 364, 365, 445), (445, 365, 366, 446), (446, 366, 367, 447), (186, 138, 368, 452), (452, 368, 369, 453), (453, 369, 370, 454), (454, 370, 371, 455), (138, 140, 372, 368), (368, 372, 373, 369), (369, 373, 374, 370), (370, 374, 375, 371), (140, 142, 376, 372), (372, 376, 377, 373), (373, 377, 378, 374), (374, 378, 379, 375), (142, 144, 380, 376), (376, 380, 381, 377), (377, 381, 382, 378), (378, 382, 383, 379), (144, 146, 384, 380), (380, 384, 385, 381), (381, 385, 386, 382), (382, 386, 387, 383), (146, 148, 388, 384), (384, 388, 389, 385), (385, 389, 390, 386), (386, 390, 391, 387), (148, 150, 392, 388), (388, 392, 393, 389), (389, 393, 394, 390), (390, 394, 395, 391), (150, 152, 396, 392), (392, 396, 397, 393), (393, 397, 398, 394), (394, 398, 399, 395), (152, 154, 400, 396), (396, 400, 401, 397), (397, 401, 402, 398), (398, 402, 403, 399), (154, 156, 404, 400), (400, 404, 405, 401), (401, 405, 406, 402), (402, 406, 407, 403), (156, 158, 408, 404), (404, 408, 409, 405), (405, 409, 410, 406), (406, 410, 411, 407), (158, 160, 412, 408), (408, 412, 413, 409), (409, 413, 414, 410), (410, 414, 415, 411), (160, 162, 416, 412), (412, 416, 417, 413), (413, 417, 418, 414), (414, 418, 419, 415), (162, 164, 420, 416), (416, 420, 421, 417), (417, 421, 422, 418), (418, 422, 423, 419), (164, 166, 424, 420), (420, 424, 425, 421), (421, 425, 426, 422), (422, 426, 427, 423), (166, 168, 428, 424), (424, 428, 429, 425), (425, 429, 430, 426), (426, 430, 431, 427), (168, 170, 432, 428), (428, 432, 433, 429), (429, 433, 434, 430), (430, 434, 435, 431), (170, 172, 436, 432), (432, 436, 437, 433), (433, 437, 438, 434), (434, 438, 439, 435), (172, 174, 440, 436), (436, 440, 441, 437), (437, 441, 442, 438), (438, 442, 443, 439), (174, 176, 444, 440), (440, 444, 445, 441), (441, 445, 446, 442), (442, 446, 447, 443), (45, 89, 359, 271), (271, 359, 358, 270), (270, 358, 357, 269), (269, 357, 356, 268), (86, 352, 272, 46), (352, 353, 273, 272), (353, 354, 274, 273), (354, 355, 275, 274), (182, 459, 276, 48), (459, 458, 277, 276), (458, 457, 278, 277), (457, 456, 279, 278), (48, 276, 280, 50), (276, 277, 281, 280), (277, 278, 282, 281), (278, 279, 283, 282), (50, 280, 284, 52), (280, 281, 285, 284), (281, 282, 286, 285), (282, 283, 287, 286), (52, 284, 288, 54), (284, 285, 289, 288), (285, 286, 290, 289), (286, 287, 291, 290), (54, 288, 292, 56), (288, 289, 293, 292), (289, 290, 294, 293), (290, 291, 295, 294), (56, 292, 296, 58), (292, 293, 297, 296), (293, 294, 298, 297), (294, 295, 299, 298), (58, 296, 300, 60), (296, 297, 301, 300), (297, 298, 302, 301), (298, 299, 303, 302), (60, 300, 304, 62), (300, 301, 305, 304), (301, 302, 306, 305), (302, 303, 307, 306), (62, 304, 308, 64), (304, 305, 309, 308), (305, 306, 310, 309), (306, 307, 311, 310), (64, 308, 312, 66), (308, 309, 313, 312), (309, 310, 314, 313), (310, 311, 315, 314), (66, 312, 316, 68), (312, 313, 317, 316), (313, 314, 318, 317), (314, 315, 319, 318), (68, 316, 320, 70), (316, 317, 321, 320), (317, 318, 322, 321), (318, 319, 323, 322), (70, 320, 324, 72), (320, 321, 325, 324), (321, 322, 326, 325), (322, 323, 327, 326), (72, 324, 328, 74), (324, 325, 329, 328), (325, 326, 330, 329), (326, 327, 331, 330), (74, 328, 332, 76), (328, 329, 333, 332), (329, 330, 334, 333), (330, 331, 335, 334), (76, 332, 336, 78), (332, 333, 337, 336), (333, 334, 338, 337), (334, 335, 339, 338), (78, 336, 340, 80), (336, 337, 341, 340), (337, 338, 342, 341), (338, 339, 343, 342), (80, 340, 344, 82), (340, 341, 345, 344), (341, 342, 346, 345), (342, 343, 347, 346), (82, 344, 348, 84), (344, 345, 349, 348), (345, 346, 350, 349), (346, 347, 351, 350), (84, 348, 352, 86), (348, 349, 353, 352), (349, 350, 354, 353), (350, 351, 355, 354)])
me_plane_009.polygons.foreach_set('use_smooth', [True] * 462)
_uv = me_plane_009.uv_layers.new(name='UVMap')
_uv.uv.foreach_set('vector', [0.9524, 0.6667, 0.9524, 1.0, 1.0, 1.0, 1.0, 0.6667, 0.01094, 0.6667, 0.01094, 1.0, 0.04762, 1.0, 0.04762, 0.6667, 0.04762, 0.6667, 0.04762, 1.0, 0.09524, 1.0, 0.09524, 0.6667, 0.09524, 0.6667, 0.09524, 1.0, 0.1429, 1.0, 0.1429, 0.6667, 0.1429, 0.6667, 0.1429, 1.0, 0.1905, 1.0, 0.1905, 0.6667, 0.1905, 0.6667, 0.1905, 1.0, 0.2381, 1.0, 0.2381, 0.6667, 0.2381, 0.6667, 0.2381, 1.0, 0.2857, 1.0, 0.2857, 0.6667, 0.2857, 0.6667, 0.2857, 1.0, 0.3333, 1.0, 0.3333, 0.6667, 0.3333, 0.6667, 0.3333, 1.0, 0.381, 1.0, 0.381, 0.6667, 0.381, 0.6667, 0.381, 1.0, 0.4286, 1.0, 0.4286, 0.6667, 0.4286, 0.6667, 0.4286, 1.0, 0.4762, 1.0, 0.4762, 0.6667, 0.4762, 0.6667, 0.4762, 1.0, 0.5238, 1.0, 0.5238, 0.6667, 0.5238, 0.6667, 0.5238, 1.0, 0.5714, 1.0, 0.5714, 0.6667, 0.5714, 0.6667, 0.5714, 1.0, 0.619, 1.0, 0.619, 0.6667, 0.619, 0.6667, 0.619, 1.0, 0.6667, 1.0, 0.6667, 0.6667, 0.6667, 0.6667, 0.6667, 1.0, 0.7143, 1.0, 0.7143, 0.6667, 0.7143, 0.6667, 0.7143, 1.0, 0.7619, 1.0, 0.7619, 0.6667, 0.7619, 0.6667, 0.7619, 1.0, 0.8095, 1.0, 0.8095, 0.6667, 0.8095, 0.6667, 0.8095, 1.0, 0.8571, 1.0, 0.8571, 0.6667, 0.8571, 0.6667, 0.8571, 1.0, 0.9048, 1.0, 0.9048, 0.6667, 0.9048, 0.6667, 0.9048, 1.0, 0.9524, 1.0, 0.9524, 0.6667, 0.9048, 0.0, 0.9048, 0.3333, 0.9524, 0.3333, 0.9524, 0.0, 0.9048, 0.6, 0.9048, 0.6667, 0.9524, 0.6667, 0.9524, 0.6, 0.8571, 0.0, 0.8571, 0.3333, 0.9048, 0.3333, 0.9048, 0.0, 0.8571, 0.6, 0.8571, 0.6667, 0.9048, 0.6667, 0.9048, 0.6, 0.8095, 0.0, 0.8095, 0.3333, 0.8571, 0.3333, 0.8571, 0.0, 0.8095, 0.6, 0.8095, 0.6667, 0.8571, 0.6667, 0.8571, 0.6, 0.7619, 0.0, 0.7619, 0.3333, 0.8095, 0.3333, 0.8095, 0.0, 0.7619, 0.6, 0.7619, 0.6667, 0.8095, 0.6667, 0.8095, 0.6, 0.7143, 0.0, 0.7143, 0.3333, 0.7619, 0.3333, 0.7619, 0.0, 0.7143, 0.6, 0.7143, 0.6667, 0.7619, 0.6667, 0.7619, 0.6, 0.6667, 0.0, 0.6667, 0.3333, 0.7143, 0.3333, 0.7143, 0.0, 0.6667, 0.6, 0.6667, 0.6667, 0.7143, 0.6667, 0.7143, 0.6, 0.619, 0.0, 0.619, 0.3333, 0.6667, 0.3333, 0.6667, 0.0, 0.619, 0.6, 0.619, 0.6667, 0.6667, 0.6667, 0.6667, 0.6, 0.5714, 0.0, 0.5714, 0.3333, 0.619, 0.3333, 0.619, 0.0, 0.5714, 0.6, 0.5714, 0.6667, 0.619, 0.6667, 0.619, 0.6, 0.5238, 0.0, 0.5238, 0.3333, 0.5714, 0.3333, 0.5714, 0.0, 0.5238, 0.6, 0.5238, 0.6667, 0.5714, 0.6667, 0.5714, 0.6, 0.4762, 0.0, 0.4762, 0.3333, 0.5238, 0.3333, 0.5238, 0.0, 0.4762, 0.6, 0.4762, 0.6667, 0.5238, 0.6667, 0.5238, 0.6, 0.4286, 0.0, 0.4286, 0.3333, 0.4762, 0.3333, 0.4762, 0.0, 0.4286, 0.6, 0.4286, 0.6667, 0.4762, 0.6667, 0.4762, 0.6, 0.381, 0.0, 0.381, 0.3333, 0.4286, 0.3333, 0.4286, 0.0, 0.381, 0.6, 0.381, 0.6667, 0.4286, 0.6667, 0.4286, 0.6, 0.3333, 0.0, 0.3333, 0.3333, 0.381, 0.3333, 0.381, 0.0, 0.3333, 0.6, 0.3333, 0.6667, 0.381, 0.6667, 0.381, 0.6, 0.2857, 0.0, 0.2857, 0.3333, 0.3333, 0.3333, 0.3333, 0.0, 0.2857, 0.6, 0.2857, 0.6667, 0.3333, 0.6667, 0.3333, 0.6, 0.2381, 0.0, 0.2381, 0.3333, 0.2857, 0.3333, 0.2857, 0.0, 0.2381, 0.6, 0.2381, 0.6667, 0.2857, 0.6667, 0.2857, 0.6, 0.1905, 0.0, 0.1905, 0.3333, 0.2381, 0.3333, 0.2381, 0.0, 0.1905, 0.6, 0.1905, 0.6667, 0.2381, 0.6667, 0.2381, 0.6, 0.1429, 0.0, 0.1429, 0.3333, 0.1905, 0.3333, 0.1905, 0.0, 0.1429, 0.6, 0.1429, 0.6667, 0.1905, 0.6667, 0.1905, 0.6, 0.09524, 0.0, 0.09524, 0.3333, 0.1429, 0.3333, 0.1429, 0.0, 0.09524, 0.6, 0.09524, 0.6667, 0.1429, 0.6667, 0.1429, 0.6, 0.04762, 0.0, 0.04762, 0.3333, 0.09524, 0.3333, 0.09524, 0.0, 0.04762, 0.6, 0.04762, 0.6667, 0.09524, 0.6667, 0.09524, 0.6, 0.01094, 0.0, 0.01094, 0.3333, 0.04762, 0.3333, 0.04762, 0.0, 0.01094, 0.6, 0.01094, 0.6667, 0.04762, 0.6667, 0.04762, 0.6, 0.9524, 0.0, 0.9524, 0.3333, 1.0, 0.3333, 1.0, 0.0, 0.9524, 0.6, 0.9524, 0.6667, 1.0, 0.6667, 1.0, 0.6, 0.0, 0.6, 0.0, 0.6, 0.0, 0.6667, 0.0, 0.6667, 0.9524, 0.6667, 1.0, 0.6667, 1.0, 1.0, 0.9524, 1.0, 0.01094, 0.6667, 0.04762, 0.6667, 0.04762, 1.0, 0.01094, 1.0, 0.04762, 0.6667, 0.09524, 0.6667, 0.09524, 1.0, 0.04762, 1.0, 0.09524, 0.6667, 0.1429, 0.6667, 0.1429, 1.0, 0.09524, 1.0, 0.1429, 0.6667, 0.1905, 0.6667, 0.1905, 1.0, 0.1429, 1.0, 0.1905, 0.6667, 0.2381, 0.6667, 0.2381, 1.0, 0.1905, 1.0, 0.2381, 0.6667, 0.2857, 0.6667, 0.2857, 1.0, 0.2381, 1.0, 0.2857, 0.6667, 0.3333, 0.6667, 0.3333, 1.0, 0.2857, 1.0, 0.3333, 0.6667, 0.381, 0.6667, 0.381, 1.0, 0.3333, 1.0, 0.381, 0.6667, 0.4286, 0.6667, 0.4286, 1.0, 0.381, 1.0, 0.4286, 0.6667, 0.4762, 0.6667, 0.4762, 1.0, 0.4286, 1.0, 0.4762, 0.6667, 0.5238, 0.6667, 0.5238, 1.0, 0.4762, 1.0, 0.5238, 0.6667, 0.5714, 0.6667, 0.5714, 1.0, 0.5238, 1.0, 0.5714, 0.6667, 0.619, 0.6667, 0.619, 1.0, 0.5714, 1.0, 0.619, 0.6667, 0.6667, 0.6667, 0.6667, 1.0, 0.619, 1.0, 0.6667, 0.6667, 0.7143, 0.6667, 0.7143, 1.0, 0.6667, 1.0, 0.7143, 0.6667, 0.7619, 0.6667, 0.7619, 1.0, 0.7143, 1.0, 0.7619, 0.6667, 0.8095, 0.6667, 0.8095, 1.0, 0.7619, 1.0, 0.8095, 0.6667, 0.8571, 0.6667, 0.8571, 1.0, 0.8095, 1.0, 0.8571, 0.6667, 0.9048, 0.6667, 0.9048, 1.0, 0.8571, 1.0, 0.9048, 0.6667, 0.9524, 0.6667, 0.9524, 1.0, 0.9048, 1.0, 0.9048, 0.0, 0.9524, 0.0, 0.9524, 0.3333, 0.9048, 0.3333, 0.9048, 0.6, 0.9524, 0.6, 0.9524, 0.6667, 0.9048, 0.6667, 0.8571, 0.0, 0.9048, 0.0, 0.9048, 0.3333, 0.8571, 0.3333, 0.8571, 0.6, 0.9048, 0.6, 0.9048, 0.6667, 0.8571, 0.6667, 0.8095, 0.0, 0.8571, 0.0, 0.8571, 0.3333, 0.8095, 0.3333, 0.8095, 0.6, 0.8571, 0.6, 0.8571, 0.6667, 0.8095, 0.6667, 0.7619, 0.0, 0.8095, 0.0, 0.8095, 0.3333, 0.7619, 0.3333, 0.7619, 0.6, 0.8095, 0.6, 0.8095, 0.6667, 0.7619, 0.6667, 0.7143, 0.0, 0.7619, 0.0, 0.7619, 0.3333, 0.7143, 0.3333, 0.7143, 0.6, 0.7619, 0.6, 0.7619, 0.6667, 0.7143, 0.6667, 0.6667, 0.0, 0.7143, 0.0, 0.7143, 0.3333, 0.6667, 0.3333, 0.6667, 0.6, 0.7143, 0.6, 0.7143, 0.6667, 0.6667, 0.6667, 0.619, 0.0, 0.6667, 0.0, 0.6667, 0.3333, 0.619, 0.3333, 0.619, 0.6, 0.6667, 0.6, 0.6667, 0.6667, 0.619, 0.6667, 0.5714, 0.0, 0.619, 0.0, 0.619, 0.3333, 0.5714, 0.3333, 0.5714, 0.6, 0.619, 0.6, 0.619, 0.6667, 0.5714, 0.6667, 0.5238, 0.0, 0.5714, 0.0, 0.5714, 0.3333, 0.5238, 0.3333, 0.5238, 0.6, 0.5714, 0.6, 0.5714, 0.6667, 0.5238, 0.6667, 0.4762, 0.0, 0.5238, 0.0, 0.5238, 0.3333, 0.4762, 0.3333, 0.4762, 0.6, 0.5238, 0.6, 0.5238, 0.6667, 0.4762, 0.6667, 0.4286, 0.0, 0.4762, 0.0, 0.4762, 0.3333, 0.4286, 0.3333, 0.4286, 0.6, 0.4762, 0.6, 0.4762, 0.6667, 0.4286, 0.6667, 0.381, 0.0, 0.4286, 0.0, 0.4286, 0.3333, 0.381, 0.3333, 0.381, 0.6, 0.4286, 0.6, 0.4286, 0.6667, 0.381, 0.6667, 0.3333, 0.0, 0.381, 0.0, 0.381, 0.3333, 0.3333, 0.3333, 0.3333, 0.6, 0.381, 0.6, 0.381, 0.6667, 0.3333, 0.6667, 0.2857, 0.0, 0.3333, 0.0, 0.3333, 0.3333, 0.2857, 0.3333, 0.2857, 0.6, 0.3333, 0.6, 0.3333, 0.6667, 0.2857, 0.6667, 0.2381, 0.0, 0.2857, 0.0, 0.2857, 0.3333, 0.2381, 0.3333, 0.2381, 0.6, 0.2857, 0.6, 0.2857, 0.6667, 0.2381, 0.6667, 0.1905, 0.0, 0.2381, 0.0, 0.2381, 0.3333, 0.1905, 0.3333, 0.1905, 0.6, 0.2381, 0.6, 0.2381, 0.6667, 0.1905, 0.6667, 0.1429, 0.0, 0.1905, 0.0, 0.1905, 0.3333, 0.1429, 0.3333, 0.1429, 0.6, 0.1905, 0.6, 0.1905, 0.6667, 0.1429, 0.6667, 0.09524, 0.0, 0.1429, 0.0, 0.1429, 0.3333, 0.09524, 0.3333, 0.09524, 0.6, 0.1429, 0.6, 0.1429, 0.6667, 0.09524, 0.6667, 0.04762, 0.0, 0.09524, 0.0, 0.09524, 0.3333, 0.04762, 0.3333, 0.04762, 0.6, 0.09524, 0.6, 0.09524, 0.6667, 0.04762, 0.6667, 0.01094, 0.0, 0.04762, 0.0, 0.04762, 0.3333, 0.01094, 0.3333, 0.01094, 0.6, 0.04762, 0.6, 0.04762, 0.6667, 0.01094, 0.6667, 0.9524, 0.0, 1.0, 0.0, 1.0, 0.3333, 0.9524, 0.3333, 0.9524, 0.6, 1.0, 0.6, 1.0, 0.6667, 0.9524, 0.6667, 0.0, 0.6, 0.0, 0.6667, 0.0, 0.6667, 0.0, 0.6, 0.7619, 0.0, 0.8095, 0.0, 0.8095, 0.0, 0.7619, 0.0, 0.1429, 0.0, 0.1905, 0.0, 0.1905, 0.0, 0.1429, 0.0, 0.5238, 1.0, 0.4762, 1.0, 0.4762, 1.0, 0.5238, 1.0, 0.8095, 0.0, 0.8571, 0.0, 0.8571, 0.0, 0.8095, 0.0, 0.1905, 0.0, 0.2381, 0.0, 0.2381, 0.0, 0.1905, 0.0, 0.4762, 1.0, 0.4286, 1.0, 0.4286, 1.0, 0.4762, 1.0, 0.8571, 0.0, 0.9048, 0.0, 0.9048, 0.0, 0.8571, 0.0, 0.2381, 0.0, 0.2857, 0.0, 0.2857, 0.0, 0.2381, 0.0, 0.4286, 1.0, 0.381, 1.0, 0.381, 1.0, 0.4286, 1.0, 0.9048, 0.0, 0.9524, 0.0, 0.9524, 0.0, 0.9048, 0.0, 0.2857, 0.0, 0.3333, 0.0, 0.3333, 0.0, 0.2857, 0.0, 0.381, 1.0, 0.3333, 1.0, 0.3333, 1.0, 0.381, 1.0, 0.0, 1.0, 0.0, 0.6667, 0.0, 0.6667, 0.0, 1.0, 1.0, 1.0, 0.9524, 1.0, 0.9524, 1.0, 1.0, 1.0, 0.3333, 0.0, 0.381, 0.0, 0.381, 0.0, 0.3333, 0.0, 0.3333, 1.0, 0.2857, 1.0, 0.2857, 1.0, 0.3333, 1.0, 0.9524, 1.0, 0.9048, 1.0, 0.9048, 1.0, 0.9524, 1.0, 0.381, 0.0, 0.4286, 0.0, 0.4286, 0.0, 0.381, 0.0, 0.2857, 1.0, 0.2381, 1.0, 0.2381, 1.0, 0.2857, 1.0, 0.9048, 1.0, 0.8571, 1.0, 0.8571, 1.0, 0.9048, 1.0, 0.4286, 0.0, 0.4762, 0.0, 0.4762, 0.0, 0.4286, 0.0, 0.2381, 1.0, 0.1905, 1.0, 0.1905, 1.0, 0.2381, 1.0, 0.0, 0.3333, 0.0, 0.0, 0.0, 0.0, 0.0, 0.3333, 0.8571, 1.0, 0.8095, 1.0, 0.8095, 1.0, 0.8571, 1.0, 0.4762, 0.0, 0.5238, 0.0, 0.5238, 0.0, 0.4762, 0.0, 0.1905, 1.0, 0.1429, 1.0, 0.1429, 1.0, 0.1905, 1.0, 0.9524, 0.0, 1.0, 0.0, 1.0, 0.0, 0.9524, 0.0, 0.8095, 1.0, 0.7619, 1.0, 0.7619, 1.0, 0.8095, 1.0, 0.5238, 0.0, 0.5714, 0.0, 0.5714, 0.0, 0.5238, 0.0, 0.1429, 1.0, 0.09524, 1.0, 0.09524, 1.0, 0.1429, 1.0, 0.7619, 1.0, 0.7143, 1.0, 0.7143, 1.0, 0.7619, 1.0, 0.5714, 0.0, 0.619, 0.0, 0.619, 0.0, 0.5714, 0.0, 0.09524, 1.0, 0.04762, 1.0, 0.04762, 1.0, 0.09524, 1.0, 0.01094, 1.0, 0.0, 1.0, 0.0, 1.0, 0.01094, 1.0, 0.7143, 1.0, 0.6667, 1.0, 0.6667, 1.0, 0.7143, 1.0, 0.0, 0.6667, 0.0, 0.6667, 0.0, 0.6667, 0.0, 0.6667, 0.619, 0.0, 0.6667, 0.0, 0.6667, 0.0, 0.619, 0.0, 0.01094, 0.0, 0.04762, 0.0, 0.04762, 0.0, 0.01094, 0.0, 0.6667, 1.0, 0.619, 1.0, 0.619, 1.0, 0.6667, 1.0, 0.0, 0.3333, 0.0, 0.3333, 0.0, 0.3333, 0.0, 0.3333, 0.6667, 0.0, 0.7143, 0.0, 0.7143, 0.0, 0.6667, 0.0, 0.04762, 0.0, 0.09524, 0.0, 0.09524, 0.0, 0.04762, 0.0, 0.619, 1.0, 0.5714, 1.0, 0.5714, 1.0, 0.619, 1.0, 0.7143, 0.0, 0.7619, 0.0, 0.7619, 0.0, 0.7143, 0.0, 0.09524, 0.0, 0.1429, 0.0, 0.1429, 0.0, 0.09524, 0.0, 0.5714, 1.0, 0.5238, 1.0, 0.5238, 1.0, 0.5714, 1.0, 0.0, 0.0, 0.01094, 0.0, 0.01094, 0.0, 0.0, 0.0, 0.04762, 1.0, 0.01094, 1.0, 0.01094, 1.0, 0.04762, 1.0, 0.0, 0.6, 0.01094, 0.6, 0.01094, 0.6667, 0.0, 0.6667, 0.0, 0.0, 0.01094, 0.0, 0.01094, 0.3333, 0.0, 0.3333, 0.0, 0.6667, 0.01094, 0.6667, 0.01094, 1.0, 0.0, 1.0, 0.0, 0.6, 0.0, 0.6667, 0.01094, 0.6667, 0.01094, 0.6, 0.0, 0.0, 0.0, 0.3333, 0.01094, 0.3333, 0.01094, 0.0, 0.0, 0.6667, 0.0, 1.0, 0.01094, 1.0, 0.01094, 0.6667, 1.0, 0.3333, 1.0, 0.3333, 1.0, 0.3333, 1.0, 0.3333, 1.0, 0.6667, 1.0, 0.6667, 1.0, 0.6667, 1.0, 0.6667, 1.0, 0.6, 1.0, 0.6667, 1.0, 0.6667, 1.0, 0.6, 1.0, 0.6667, 1.0, 0.6667, 1.0, 0.6667, 1.0, 0.6667, 1.0, 0.4, 1.0, 0.3333, 1.0, 0.3333, 1.0, 0.4, 1.0, 0.4, 1.0, 0.3333, 1.0, 0.3333, 1.0, 0.4, 1.0, 0.3333, 1.0, 0.3333, 1.0, 0.3333, 1.0, 0.3333, 1.0, 0.6, 1.0, 0.6667, 1.0, 0.6667, 1.0, 0.6, 1.0, 0.6, 1.0, 0.6667, 1.0, 0.6667, 1.0, 0.6, 1.0, 0.3333, 1.0, 0.3333, 1.0, 0.3333, 1.0, 0.3333, 1.0, 0.4, 1.0, 0.3333, 1.0, 0.3333, 1.0, 0.4, 1.0, 0.6667, 1.0, 0.6667, 1.0, 0.6667, 1.0, 0.6667, 1.0, 0.6667, 1.0, 0.6667, 1.0, 0.6667, 1.0, 0.6667, 1.0, 0.3333, 1.0, 0.3333, 1.0, 0.3333, 1.0, 0.3333, 1.0, 0.3333, 1.0, 0.3333, 1.0, 0.3333, 1.0, 0.3333, 1.0, 0.3333, 1.0, 0.3333, 1.0, 0.3333, 1.0, 0.3333, 1.0, 0.6667, 1.0, 0.6667, 1.0, 0.6667, 1.0, 0.6667, 1.0, 0.6667, 1.0, 0.6667, 1.0, 0.6667, 1.0, 0.6667, 1.0, 0.3333, 1.0, 0.3333, 1.0, 0.3333, 1.0, 0.3333, 0.04762, 1.0, 0.01094, 1.0, 0.01094, 1.0, 0.04762, 1.0, 0.0, 0.0, 0.01094, 0.0, 0.01094, 0.0, 0.0, 0.0, 0.5714, 1.0, 0.5238, 1.0, 0.5238, 1.0, 0.5714, 1.0, 0.09524, 0.0, 0.1429, 0.0, 0.1429, 0.0, 0.09524, 0.0, 0.7143, 0.0, 0.7619, 0.0, 0.7619, 0.0, 0.7143, 0.0, 0.619, 1.0, 0.5714, 1.0, 0.5714, 1.0, 0.619, 1.0, 0.04762, 0.0, 0.09524, 0.0, 0.09524, 0.0, 0.04762, 0.0, 0.6667, 0.0, 0.7143, 0.0, 0.7143, 0.0, 0.6667, 0.0, 0.0, 0.3333, 0.0, 0.3333, 0.0, 0.3333, 0.0, 0.3333, 0.6667, 1.0, 0.619, 1.0, 0.619, 1.0, 0.6667, 1.0, 0.01094, 0.0, 0.04762, 0.0, 0.04762, 0.0, 0.01094, 0.0, 0.619, 0.0, 0.6667, 0.0, 0.6667, 0.0, 0.619, 0.0, 0.0, 0.6667, 0.0, 0.6667, 0.0, 0.6667, 0.0, 0.6667, 0.7143, 1.0, 0.6667, 1.0, 0.6667, 1.0, 0.7143, 1.0, 0.01094, 1.0, 0.0, 1.0, 0.0, 1.0, 0.01094, 1.0, 0.09524, 1.0, 0.04762, 1.0, 0.04762, 1.0, 0.09524, 1.0, 0.5714, 0.0, 0.619, 0.0, 0.619, 0.0, 0.5714, 0.0, 0.7619, 1.0, 0.7143, 1.0, 0.7143, 1.0, 0.7619, 1.0, 0.1429, 1.0, 0.09524, 1.0, 0.09524, 1.0, 0.1429, 1.0, 0.5238, 0.0, 0.5714, 0.0, 0.5714, 0.0, 0.5238, 0.0, 0.8095, 1.0, 0.7619, 1.0, 0.7619, 1.0, 0.8095, 1.0, 0.9524, 0.0, 1.0, 0.0, 1.0, 0.0, 0.9524, 0.0, 0.1905, 1.0, 0.1429, 1.0, 0.1429, 1.0, 0.1905, 1.0, 0.4762, 0.0, 0.5238, 0.0, 0.5238, 0.0, 0.4762, 0.0, 0.8571, 1.0, 0.8095, 1.0, 0.8095, 1.0, 0.8571, 1.0, 0.0, 0.3333, 0.0, 0.0, 0.0, 0.0, 0.0, 0.3333, 0.2381, 1.0, 0.1905, 1.0, 0.1905, 1.0, 0.2381, 1.0, 0.4286, 0.0, 0.4762, 0.0, 0.4762, 0.0, 0.4286, 0.0, 0.9048, 1.0, 0.8571, 1.0, 0.8571, 1.0, 0.9048, 1.0, 0.2857, 1.0, 0.2381, 1.0, 0.2381, 1.0, 0.2857, 1.0, 0.381, 0.0, 0.4286, 0.0, 0.4286, 0.0, 0.381, 0.0, 0.9524, 1.0, 0.9048, 1.0, 0.9048, 1.0, 0.9524, 1.0, 0.3333, 1.0, 0.2857, 1.0, 0.2857, 1.0, 0.3333, 1.0, 0.3333, 0.0, 0.381, 0.0, 0.381, 0.0, 0.3333, 0.0, 1.0, 1.0, 0.9524, 1.0, 0.9524, 1.0, 1.0, 1.0, 0.0, 1.0, 0.0, 0.6667, 0.0, 0.6667, 0.0, 1.0, 0.381, 1.0, 0.3333, 1.0, 0.3333, 1.0, 0.381, 1.0, 0.2857, 0.0, 0.3333, 0.0, 0.3333, 0.0, 0.2857, 0.0, 0.9048, 0.0, 0.9524, 0.0, 0.9524, 0.0, 0.9048, 0.0, 0.4286, 1.0, 0.381, 1.0, 0.381, 1.0, 0.4286, 1.0, 0.2381, 0.0, 0.2857, 0.0, 0.2857, 0.0, 0.2381, 0.0, 0.8571, 0.0, 0.9048, 0.0, 0.9048, 0.0, 0.8571, 0.0, 0.4762, 1.0, 0.4286, 1.0, 0.4286, 1.0, 0.4762, 1.0, 0.1905, 0.0, 0.2381, 0.0, 0.2381, 0.0, 0.1905, 0.0, 0.8095, 0.0, 0.8571, 0.0, 0.8571, 0.0, 0.8095, 0.0, 0.5238, 1.0, 0.4762, 1.0, 0.4762, 1.0, 0.5238, 1.0, 0.1429, 0.0, 0.1905, 0.0, 0.1905, 0.0, 0.1429, 0.0, 0.7619, 0.0, 0.8095, 0.0, 0.8095, 0.0, 0.7619, 0.0, 1.0, 0.6667, 1.0, 0.6667, 1.0, 0.6667, 1.0, 0.6667, 1.0, 0.6667, 1.0, 0.6667, 1.0, 0.6667, 1.0, 0.6667, 1.0, 0.3333, 1.0, 0.3333, 1.0, 0.3333, 1.0, 0.3333, 1.0, 0.6667, 1.0, 0.6667, 1.0, 0.6667, 1.0, 0.6667, 1.0, 0.6667, 1.0, 0.6, 1.0, 0.6, 1.0, 0.6667, 1.0, 0.6, 1.0, 0.5333, 1.0, 0.5333, 1.0, 0.6, 1.0, 0.5333, 1.0, 0.4667, 1.0, 0.4667, 1.0, 0.5333, 1.0, 0.4667, 1.0, 0.4, 1.0, 0.4, 1.0, 0.4667, 1.0, 0.3333, 1.0, 0.4, 1.0, 0.4, 1.0, 0.3333, 1.0, 0.4, 1.0, 0.4667, 1.0, 0.4667, 1.0, 0.4, 1.0, 0.4667, 1.0, 0.5333, 1.0, 0.5333, 1.0, 0.4667, 1.0, 0.5333, 1.0, 0.6, 1.0, 0.6, 1.0, 0.5333, 1.0, 0.3333, 1.0, 0.4, 1.0, 0.4, 1.0, 0.3333, 1.0, 0.4, 1.0, 0.4667, 1.0, 0.4667, 1.0, 0.4, 1.0, 0.4667, 1.0, 0.5333, 1.0, 0.5333, 1.0, 0.4667, 1.0, 0.5333, 1.0, 0.6, 1.0, 0.6, 1.0, 0.5333, 1.0, 0.6667, 1.0, 0.6, 1.0, 0.6, 1.0, 0.6667, 1.0, 0.6, 1.0, 0.5333, 1.0, 0.5333, 1.0, 0.6, 1.0, 0.5333, 1.0, 0.4667, 1.0, 0.4667, 1.0, 0.5333, 1.0, 0.4667, 1.0, 0.4, 1.0, 0.4, 1.0, 0.4667, 1.0, 0.5333, 1.0, 0.6, 1.0, 0.6, 1.0, 0.5333, 1.0, 0.6667, 1.0, 0.6, 1.0, 0.6, 1.0, 0.6667, 1.0, 0.6, 1.0, 0.5333, 1.0, 0.5333, 1.0, 0.6, 1.0, 0.5333, 1.0, 0.4667, 1.0, 0.4667, 1.0, 0.5333, 1.0, 0.4667, 1.0, 0.4, 1.0, 0.4, 1.0, 0.4667, 1.0, 0.3333, 1.0, 0.4, 1.0, 0.4, 1.0, 0.3333, 1.0, 0.4, 1.0, 0.4667, 1.0, 0.4667, 1.0, 0.4, 1.0, 0.4667, 1.0, 0.5333, 1.0, 0.5333, 1.0, 0.4667, 1.0, 0.5333, 1.0, 0.6, 1.0, 0.6, 1.0, 0.5333, 0.0, 0.3333, 0.0, 0.4, 0.01094, 0.4, 0.01094, 0.3333, 0.0, 0.4, 0.0, 0.4667, 0.01094, 0.4667, 0.01094, 0.4, 0.0, 0.4667, 0.0, 0.5333, 0.01094, 0.5333, 0.01094, 0.4667, 0.0, 0.5333, 0.0, 0.6, 0.01094, 0.6, 0.01094, 0.5333, 0.0, 0.3333, 0.01094, 0.3333, 0.01094, 0.4, 0.0, 0.4, 0.0, 0.4, 0.01094, 0.4, 0.01094, 0.4667, 0.0, 0.4667, 0.0, 0.4667, 0.01094, 0.4667, 0.01094, 0.5333, 0.0, 0.5333, 0.0, 0.5333, 0.01094, 0.5333, 0.01094, 0.6, 0.0, 0.6, 0.0, 0.3333, 0.0, 0.4, 0.0, 0.4, 0.0, 0.3333, 0.0, 0.4, 0.0, 0.4667, 0.0, 0.4667, 0.0, 0.4, 0.0, 0.4667, 0.0, 0.5333, 0.0, 0.5333, 0.0, 0.4667, 0.0, 0.5333, 0.0, 0.6, 0.0, 0.6, 0.0, 0.5333, 0.9524, 0.3333, 1.0, 0.3333, 1.0, 0.4, 0.9524, 0.4, 0.9524, 0.4, 1.0, 0.4, 1.0, 0.4667, 0.9524, 0.4667, 0.9524, 0.4667, 1.0, 0.4667, 1.0, 0.5333, 0.9524, 0.5333, 0.9524, 0.5333, 1.0, 0.5333, 1.0, 0.6, 0.9524, 0.6, 0.01094, 0.3333, 0.04762, 0.3333, 0.04762, 0.4, 0.01094, 0.4, 0.01094, 0.4, 0.04762, 0.4, 0.04762, 0.4667, 0.01094, 0.4667, 0.01094, 0.4667, 0.04762, 0.4667, 0.04762, 0.5333, 0.01094, 0.5333, 0.01094, 0.5333, 0.04762, 0.5333, 0.04762, 0.6, 0.01094, 0.6, 0.04762, 0.3333, 0.09524, 0.3333, 0.09524, 0.4, 0.04762, 0.4, 0.04762, 0.4, 0.09524, 0.4, 0.09524, 0.4667, 0.04762, 0.4667, 0.04762, 0.4667, 0.09524, 0.4667, 0.09524, 0.5333, 0.04762, 0.5333, 0.04762, 0.5333, 0.09524, 0.5333, 0.09524, 0.6, 0.04762, 0.6, 0.09524, 0.3333, 0.1429, 0.3333, 0.1429, 0.4, 0.09524, 0.4, 0.09524, 0.4, 0.1429, 0.4, 0.1429, 0.4667, 0.09524, 0.4667, 0.09524, 0.4667, 0.1429, 0.4667, 0.1429, 0.5333, 0.09524, 0.5333, 0.09524, 0.5333, 0.1429, 0.5333, 0.1429, 0.6, 0.09524, 0.6, 0.1429, 0.3333, 0.1905, 0.3333, 0.1905, 0.4, 0.1429, 0.4, 0.1429, 0.4, 0.1905, 0.4, 0.1905, 0.4667, 0.1429, 0.4667, 0.1429, 0.4667, 0.1905, 0.4667, 0.1905, 0.5333, 0.1429, 0.5333, 0.1429, 0.5333, 0.1905, 0.5333, 0.1905, 0.6, 0.1429, 0.6, 0.1905, 0.3333, 0.2381, 0.3333, 0.2381, 0.4, 0.1905, 0.4, 0.1905, 0.4, 0.2381, 0.4, 0.2381, 0.4667, 0.1905, 0.4667, 0.1905, 0.4667, 0.2381, 0.4667, 0.2381, 0.5333, 0.1905, 0.5333, 0.1905, 0.5333, 0.2381, 0.5333, 0.2381, 0.6, 0.1905, 0.6, 0.2381, 0.3333, 0.2857, 0.3333, 0.2857, 0.4, 0.2381, 0.4, 0.2381, 0.4, 0.2857, 0.4, 0.2857, 0.4667, 0.2381, 0.4667, 0.2381, 0.4667, 0.2857, 0.4667, 0.2857, 0.5333, 0.2381, 0.5333, 0.2381, 0.5333, 0.2857, 0.5333, 0.2857, 0.6, 0.2381, 0.6, 0.2857, 0.3333, 0.3333, 0.3333, 0.3333, 0.4, 0.2857, 0.4, 0.2857, 0.4, 0.3333, 0.4, 0.3333, 0.4667, 0.2857, 0.4667, 0.2857, 0.4667, 0.3333, 0.4667, 0.3333, 0.5333, 0.2857, 0.5333, 0.2857, 0.5333, 0.3333, 0.5333, 0.3333, 0.6, 0.2857, 0.6, 0.3333, 0.3333, 0.381, 0.3333, 0.381, 0.4, 0.3333, 0.4, 0.3333, 0.4, 0.381, 0.4, 0.381, 0.4667, 0.3333, 0.4667, 0.3333, 0.4667, 0.381, 0.4667, 0.381, 0.5333, 0.3333, 0.5333, 0.3333, 0.5333, 0.381, 0.5333, 0.381, 0.6, 0.3333, 0.6, 0.381, 0.3333, 0.4286, 0.3333, 0.4286, 0.4, 0.381, 0.4, 0.381, 0.4, 0.4286, 0.4, 0.4286, 0.4667, 0.381, 0.4667, 0.381, 0.4667, 0.4286, 0.4667, 0.4286, 0.5333, 0.381, 0.5333, 0.381, 0.5333, 0.4286, 0.5333, 0.4286, 0.6, 0.381, 0.6, 0.4286, 0.3333, 0.4762, 0.3333, 0.4762, 0.4, 0.4286, 0.4, 0.4286, 0.4, 0.4762, 0.4, 0.4762, 0.4667, 0.4286, 0.4667, 0.4286, 0.4667, 0.4762, 0.4667, 0.4762, 0.5333, 0.4286, 0.5333, 0.4286, 0.5333, 0.4762, 0.5333, 0.4762, 0.6, 0.4286, 0.6, 0.4762, 0.3333, 0.5238, 0.3333, 0.5238, 0.4, 0.4762, 0.4, 0.4762, 0.4, 0.5238, 0.4, 0.5238, 0.4667, 0.4762, 0.4667, 0.4762, 0.4667, 0.5238, 0.4667, 0.5238, 0.5333, 0.4762, 0.5333, 0.4762, 0.5333, 0.5238, 0.5333, 0.5238, 0.6, 0.4762, 0.6, 0.5238, 0.3333, 0.5714, 0.3333, 0.5714, 0.4, 0.5238, 0.4, 0.5238, 0.4, 0.5714, 0.4, 0.5714, 0.4667, 0.5238, 0.4667, 0.5238, 0.4667, 0.5714, 0.4667, 0.5714, 0.5333, 0.5238, 0.5333, 0.5238, 0.5333, 0.5714, 0.5333, 0.5714, 0.6, 0.5238, 0.6, 0.5714, 0.3333, 0.619, 0.3333, 0.619, 0.4, 0.5714, 0.4, 0.5714, 0.4, 0.619, 0.4, 0.619, 0.4667, 0.5714, 0.4667, 0.5714, 0.4667, 0.619, 0.4667, 0.619, 0.5333, 0.5714, 0.5333, 0.5714, 0.5333, 0.619, 0.5333, 0.619, 0.6, 0.5714, 0.6, 0.619, 0.3333, 0.6667, 0.3333, 0.6667, 0.4, 0.619, 0.4, 0.619, 0.4, 0.6667, 0.4, 0.6667, 0.4667, 0.619, 0.4667, 0.619, 0.4667, 0.6667, 0.4667, 0.6667, 0.5333, 0.619, 0.5333, 0.619, 0.5333, 0.6667, 0.5333, 0.6667, 0.6, 0.619, 0.6, 0.6667, 0.3333, 0.7143, 0.3333, 0.7143, 0.4, 0.6667, 0.4, 0.6667, 0.4, 0.7143, 0.4, 0.7143, 0.4667, 0.6667, 0.4667, 0.6667, 0.4667, 0.7143, 0.4667, 0.7143, 0.5333, 0.6667, 0.5333, 0.6667, 0.5333, 0.7143, 0.5333, 0.7143, 0.6, 0.6667, 0.6, 0.7143, 0.3333, 0.7619, 0.3333, 0.7619, 0.4, 0.7143, 0.4, 0.7143, 0.4, 0.7619, 0.4, 0.7619, 0.4667, 0.7143, 0.4667, 0.7143, 0.4667, 0.7619, 0.4667, 0.7619, 0.5333, 0.7143, 0.5333, 0.7143, 0.5333, 0.7619, 0.5333, 0.7619, 0.6, 0.7143, 0.6, 0.7619, 0.3333, 0.8095, 0.3333, 0.8095, 0.4, 0.7619, 0.4, 0.7619, 0.4, 0.8095, 0.4, 0.8095, 0.4667, 0.7619, 0.4667, 0.7619, 0.4667, 0.8095, 0.4667, 0.8095, 0.5333, 0.7619, 0.5333, 0.7619, 0.5333, 0.8095, 0.5333, 0.8095, 0.6, 0.7619, 0.6, 0.8095, 0.3333, 0.8571, 0.3333, 0.8571, 0.4, 0.8095, 0.4, 0.8095, 0.4, 0.8571, 0.4, 0.8571, 0.4667, 0.8095, 0.4667, 0.8095, 0.4667, 0.8571, 0.4667, 0.8571, 0.5333, 0.8095, 0.5333, 0.8095, 0.5333, 0.8571, 0.5333, 0.8571, 0.6, 0.8095, 0.6, 0.8571, 0.3333, 0.9048, 0.3333, 0.9048, 0.4, 0.8571, 0.4, 0.8571, 0.4, 0.9048, 0.4, 0.9048, 0.4667, 0.8571, 0.4667, 0.8571, 0.4667, 0.9048, 0.4667, 0.9048, 0.5333, 0.8571, 0.5333, 0.8571, 0.5333, 0.9048, 0.5333, 0.9048, 0.6, 0.8571, 0.6, 0.9048, 0.3333, 0.9524, 0.3333, 0.9524, 0.4, 0.9048, 0.4, 0.9048, 0.4, 0.9524, 0.4, 0.9524, 0.4667, 0.9048, 0.4667, 0.9048, 0.4667, 0.9524, 0.4667, 0.9524, 0.5333, 0.9048, 0.5333, 0.9048, 0.5333, 0.9524, 0.5333, 0.9524, 0.6, 0.9048, 0.6, 0.0, 0.3333, 0.0, 0.3333, 0.0, 0.4, 0.0, 0.4, 0.0, 0.4, 0.0, 0.4, 0.0, 0.4667, 0.0, 0.4667, 0.0, 0.4667, 0.0, 0.4667, 0.0, 0.5333, 0.0, 0.5333, 0.0, 0.5333, 0.0, 0.5333, 0.0, 0.6, 0.0, 0.6, 0.9524, 0.3333, 0.9524, 0.4, 1.0, 0.4, 1.0, 0.3333, 0.9524, 0.4, 0.9524, 0.4667, 1.0, 0.4667, 1.0, 0.4, 0.9524, 0.4667, 0.9524, 0.5333, 1.0, 0.5333, 1.0, 0.4667, 0.9524, 0.5333, 0.9524, 0.6, 1.0, 0.6, 1.0, 0.5333, 0.01094, 0.3333, 0.01094, 0.4, 0.04762, 0.4, 0.04762, 0.3333, 0.01094, 0.4, 0.01094, 0.4667, 0.04762, 0.4667, 0.04762, 0.4, 0.01094, 0.4667, 0.01094, 0.5333, 0.04762, 0.5333, 0.04762, 0.4667, 0.01094, 0.5333, 0.01094, 0.6, 0.04762, 0.6, 0.04762, 0.5333, 0.04762, 0.3333, 0.04762, 0.4, 0.09524, 0.4, 0.09524, 0.3333, 0.04762, 0.4, 0.04762, 0.4667, 0.09524, 0.4667, 0.09524, 0.4, 0.04762, 0.4667, 0.04762, 0.5333, 0.09524, 0.5333, 0.09524, 0.4667, 0.04762, 0.5333, 0.04762, 0.6, 0.09524, 0.6, 0.09524, 0.5333, 0.09524, 0.3333, 0.09524, 0.4, 0.1429, 0.4, 0.1429, 0.3333, 0.09524, 0.4, 0.09524, 0.4667, 0.1429, 0.4667, 0.1429, 0.4, 0.09524, 0.4667, 0.09524, 0.5333, 0.1429, 0.5333, 0.1429, 0.4667, 0.09524, 0.5333, 0.09524, 0.6, 0.1429, 0.6, 0.1429, 0.5333, 0.1429, 0.3333, 0.1429, 0.4, 0.1905, 0.4, 0.1905, 0.3333, 0.1429, 0.4, 0.1429, 0.4667, 0.1905, 0.4667, 0.1905, 0.4, 0.1429, 0.4667, 0.1429, 0.5333, 0.1905, 0.5333, 0.1905, 0.4667, 0.1429, 0.5333, 0.1429, 0.6, 0.1905, 0.6, 0.1905, 0.5333, 0.1905, 0.3333, 0.1905, 0.4, 0.2381, 0.4, 0.2381, 0.3333, 0.1905, 0.4, 0.1905, 0.4667, 0.2381, 0.4667, 0.2381, 0.4, 0.1905, 0.4667, 0.1905, 0.5333, 0.2381, 0.5333, 0.2381, 0.4667, 0.1905, 0.5333, 0.1905, 0.6, 0.2381, 0.6, 0.2381, 0.5333, 0.2381, 0.3333, 0.2381, 0.4, 0.2857, 0.4, 0.2857, 0.3333, 0.2381, 0.4, 0.2381, 0.4667, 0.2857, 0.4667, 0.2857, 0.4, 0.2381, 0.4667, 0.2381, 0.5333, 0.2857, 0.5333, 0.2857, 0.4667, 0.2381, 0.5333, 0.2381, 0.6, 0.2857, 0.6, 0.2857, 0.5333, 0.2857, 0.3333, 0.2857, 0.4, 0.3333, 0.4, 0.3333, 0.3333, 0.2857, 0.4, 0.2857, 0.4667, 0.3333, 0.4667, 0.3333, 0.4, 0.2857, 0.4667, 0.2857, 0.5333, 0.3333, 0.5333, 0.3333, 0.4667, 0.2857, 0.5333, 0.2857, 0.6, 0.3333, 0.6, 0.3333, 0.5333, 0.3333, 0.3333, 0.3333, 0.4, 0.381, 0.4, 0.381, 0.3333, 0.3333, 0.4, 0.3333, 0.4667, 0.381, 0.4667, 0.381, 0.4, 0.3333, 0.4667, 0.3333, 0.5333, 0.381, 0.5333, 0.381, 0.4667, 0.3333, 0.5333, 0.3333, 0.6, 0.381, 0.6, 0.381, 0.5333, 0.381, 0.3333, 0.381, 0.4, 0.4286, 0.4, 0.4286, 0.3333, 0.381, 0.4, 0.381, 0.4667, 0.4286, 0.4667, 0.4286, 0.4, 0.381, 0.4667, 0.381, 0.5333, 0.4286, 0.5333, 0.4286, 0.4667, 0.381, 0.5333, 0.381, 0.6, 0.4286, 0.6, 0.4286, 0.5333, 0.4286, 0.3333, 0.4286, 0.4, 0.4762, 0.4, 0.4762, 0.3333, 0.4286, 0.4, 0.4286, 0.4667, 0.4762, 0.4667, 0.4762, 0.4, 0.4286, 0.4667, 0.4286, 0.5333, 0.4762, 0.5333, 0.4762, 0.4667, 0.4286, 0.5333, 0.4286, 0.6, 0.4762, 0.6, 0.4762, 0.5333, 0.4762, 0.3333, 0.4762, 0.4, 0.5238, 0.4, 0.5238, 0.3333, 0.4762, 0.4, 0.4762, 0.4667, 0.5238, 0.4667, 0.5238, 0.4, 0.4762, 0.4667, 0.4762, 0.5333, 0.5238, 0.5333, 0.5238, 0.4667, 0.4762, 0.5333, 0.4762, 0.6, 0.5238, 0.6, 0.5238, 0.5333, 0.5238, 0.3333, 0.5238, 0.4, 0.5714, 0.4, 0.5714, 0.3333, 0.5238, 0.4, 0.5238, 0.4667, 0.5714, 0.4667, 0.5714, 0.4, 0.5238, 0.4667, 0.5238, 0.5333, 0.5714, 0.5333, 0.5714, 0.4667, 0.5238, 0.5333, 0.5238, 0.6, 0.5714, 0.6, 0.5714, 0.5333, 0.5714, 0.3333, 0.5714, 0.4, 0.619, 0.4, 0.619, 0.3333, 0.5714, 0.4, 0.5714, 0.4667, 0.619, 0.4667, 0.619, 0.4, 0.5714, 0.4667, 0.5714, 0.5333, 0.619, 0.5333, 0.619, 0.4667, 0.5714, 0.5333, 0.5714, 0.6, 0.619, 0.6, 0.619, 0.5333, 0.619, 0.3333, 0.619, 0.4, 0.6667, 0.4, 0.6667, 0.3333, 0.619, 0.4, 0.619, 0.4667, 0.6667, 0.4667, 0.6667, 0.4, 0.619, 0.4667, 0.619, 0.5333, 0.6667, 0.5333, 0.6667, 0.4667, 0.619, 0.5333, 0.619, 0.6, 0.6667, 0.6, 0.6667, 0.5333, 0.6667, 0.3333, 0.6667, 0.4, 0.7143, 0.4, 0.7143, 0.3333, 0.6667, 0.4, 0.6667, 0.4667, 0.7143, 0.4667, 0.7143, 0.4, 0.6667, 0.4667, 0.6667, 0.5333, 0.7143, 0.5333, 0.7143, 0.4667, 0.6667, 0.5333, 0.6667, 0.6, 0.7143, 0.6, 0.7143, 0.5333, 0.7143, 0.3333, 0.7143, 0.4, 0.7619, 0.4, 0.7619, 0.3333, 0.7143, 0.4, 0.7143, 0.4667, 0.7619, 0.4667, 0.7619, 0.4, 0.7143, 0.4667, 0.7143, 0.5333, 0.7619, 0.5333, 0.7619, 0.4667, 0.7143, 0.5333, 0.7143, 0.6, 0.7619, 0.6, 0.7619, 0.5333, 0.7619, 0.3333, 0.7619, 0.4, 0.8095, 0.4, 0.8095, 0.3333, 0.7619, 0.4, 0.7619, 0.4667, 0.8095, 0.4667, 0.8095, 0.4, 0.7619, 0.4667, 0.7619, 0.5333, 0.8095, 0.5333, 0.8095, 0.4667, 0.7619, 0.5333, 0.7619, 0.6, 0.8095, 0.6, 0.8095, 0.5333, 0.8095, 0.3333, 0.8095, 0.4, 0.8571, 0.4, 0.8571, 0.3333, 0.8095, 0.4, 0.8095, 0.4667, 0.8571, 0.4667, 0.8571, 0.4, 0.8095, 0.4667, 0.8095, 0.5333, 0.8571, 0.5333, 0.8571, 0.4667, 0.8095, 0.5333, 0.8095, 0.6, 0.8571, 0.6, 0.8571, 0.5333, 0.8571, 0.3333, 0.8571, 0.4, 0.9048, 0.4, 0.9048, 0.3333, 0.8571, 0.4, 0.8571, 0.4667, 0.9048, 0.4667, 0.9048, 0.4, 0.8571, 0.4667, 0.8571, 0.5333, 0.9048, 0.5333, 0.9048, 0.4667, 0.8571, 0.5333, 0.8571, 0.6, 0.9048, 0.6, 0.9048, 0.5333, 0.9048, 0.3333, 0.9048, 0.4, 0.9524, 0.4, 0.9524, 0.3333, 0.9048, 0.4, 0.9048, 0.4667, 0.9524, 0.4667, 0.9524, 0.4, 0.9048, 0.4667, 0.9048, 0.5333, 0.9524, 0.5333, 0.9524, 0.4667, 0.9048, 0.5333, 0.9048, 0.6, 0.9524, 0.6, 0.9524, 0.5333])
me_plane_009.materials.append(mat_material_005)
me_plane_009.update()
me_plane_010 = bpy.data.meshes.new('Plane.010')
me_plane_010.from_pydata([(6.672, 1.002, -0.2286), (6.676, -0.4219, -0.2391), (6.676, 1.017, 0.5883), (6.676, -0.4495, 0.5883), (6.676, 1.158, 0.1746), (6.676, -0.6344, 0.1746), (6.658, 0.7176, -0.2307), (6.632, 0.4327, -0.2328), (6.635, 0.1478, -0.2349), (6.64, -0.1371, -0.237), (6.661, 0.7238, 0.5883), (6.628, 0.4305, 0.5883), (6.636, 0.1371, 0.5883), (6.641, -0.1562, 0.5883), (6.632, -0.39, -0.4886), (6.689, -0.8483, -0.4919), (6.633, -0.4208, 0.839), (6.689, -0.8926, 0.839), (6.689, 1.693, 0.1735), (6.689, 1.467, 0.839), (6.689, -1.19, 0.1735), (6.684, 1.443, -0.4751), (6.661, 0.9848, -0.4785), (6.619, 0.5265, -0.4819), (6.624, 0.06824, -0.4852), (6.665, 0.9948, 0.839), (6.613, 0.5229, 0.839), (6.627, 0.05108, 0.839), (6.969, -0.03925, -0.1397), (6.997, -0.2571, -0.1413), (6.97, -0.05387, 0.4913), (6.997, -0.2782, 0.4913), (6.997, 0.9507, 0.175), (6.997, 0.8433, 0.4913), (6.997, -0.4195, 0.175), (6.994, 0.8321, -0.1333), (6.985, 0.6766, 0.175), (6.983, 0.6142, -0.1349), (6.963, 0.3964, -0.1365), (6.966, 0.1786, -0.1381), (6.985, 0.619, 0.4913), (6.96, 0.3947, 0.4913), (6.967, 0.1704, 0.4913), (6.97, -0.1455, 0.175), (6.967, 0.1285, 0.175), (6.963, 0.4026, 0.175)], [], [(20, 17, 31, 34), (24, 14, 28, 39), (19, 18, 32, 33), (23, 24, 39, 38), (17, 16, 30, 31), (22, 23, 38, 37), (14, 15, 29, 28), (21, 22, 37, 35), (16, 27, 42, 30), (27, 26, 41, 42), (5, 3, 17, 20), (10, 2, 19, 25), (4, 0, 21, 18), (11, 10, 25, 26), (1, 5, 20, 15), (12, 11, 26, 27), (13, 12, 27, 16), (0, 6, 22, 21), (9, 1, 15, 14), (6, 7, 23, 22), (3, 13, 16, 17), (7, 8, 24, 23), (2, 4, 18, 19), (8, 9, 14, 24), (43, 34, 31, 30), (28, 29, 34, 43), (35, 37, 36, 32), (37, 38, 45, 36), (38, 39, 44, 45), (39, 28, 43, 44), (32, 36, 40, 33), (36, 45, 41, 40), (45, 44, 42, 41), (44, 43, 30, 42), (25, 19, 33, 40), (18, 21, 35, 32), (26, 25, 40, 41), (15, 20, 34, 29)])
me_plane_010.polygons.foreach_set('use_smooth', [True] * 38)
_uv = me_plane_010.uv_layers.new(name='UVMap')
_uv.uv.foreach_set('vector', [1.0, 0.6667, 1.0, 0.6667, 1.0, 0.6667, 1.0, 0.6667, 1.0, 0.5333, 1.0, 0.6, 1.0, 0.6, 1.0, 0.5333, 1.0, 0.3333, 1.0, 0.3333, 1.0, 0.3333, 1.0, 0.3333, 1.0, 0.4667, 1.0, 0.5333, 1.0, 0.5333, 1.0, 0.4667, 1.0, 0.6667, 1.0, 0.6, 1.0, 0.6, 1.0, 0.6667, 1.0, 0.4, 1.0, 0.4667, 1.0, 0.4667, 1.0, 0.4, 1.0, 0.6, 1.0, 0.6667, 1.0, 0.6667, 1.0, 0.6, 1.0, 0.3333, 1.0, 0.4, 1.0, 0.4, 1.0, 0.3333, 1.0, 0.6, 1.0, 0.5333, 1.0, 0.5333, 1.0, 0.6, 1.0, 0.5333, 1.0, 0.4667, 1.0, 0.4667, 1.0, 0.5333, 1.0, 0.6667, 1.0, 0.6667, 1.0, 0.6667, 1.0, 0.6667, 1.0, 0.4, 1.0, 0.3333, 1.0, 0.3333, 1.0, 0.4, 1.0, 0.3333, 1.0, 0.3333, 1.0, 0.3333, 1.0, 0.3333, 1.0, 0.4667, 1.0, 0.4, 1.0, 0.4, 1.0, 0.4667, 1.0, 0.6667, 1.0, 0.6667, 1.0, 0.6667, 1.0, 0.6667, 1.0, 0.5333, 1.0, 0.4667, 1.0, 0.4667, 1.0, 0.5333, 1.0, 0.6, 1.0, 0.5333, 1.0, 0.5333, 1.0, 0.6, 1.0, 0.3333, 1.0, 0.4, 1.0, 0.4, 1.0, 0.3333, 1.0, 0.6, 1.0, 0.6667, 1.0, 0.6667, 1.0, 0.6, 1.0, 0.4, 1.0, 0.4667, 1.0, 0.4667, 1.0, 0.4, 1.0, 0.6667, 1.0, 0.6, 1.0, 0.6, 1.0, 0.6667, 1.0, 0.4667, 1.0, 0.5333, 1.0, 0.5333, 1.0, 0.4667, 1.0, 0.3333, 1.0, 0.3333, 1.0, 0.3333, 1.0, 0.3333, 1.0, 0.5333, 1.0, 0.6, 1.0, 0.6, 1.0, 0.5333, 1.0, 0.6, 1.0, 0.6667, 1.0, 0.6667, 1.0, 0.6, 1.0, 0.6, 1.0, 0.6667, 1.0, 0.6667, 1.0, 0.6, 1.0, 0.3333, 1.0, 0.4, 1.0, 0.4, 1.0, 0.3333, 1.0, 0.4, 1.0, 0.4667, 1.0, 0.4667, 1.0, 0.4, 1.0, 0.4667, 1.0, 0.5333, 1.0, 0.5333, 1.0, 0.4667, 1.0, 0.5333, 1.0, 0.6, 1.0, 0.6, 1.0, 0.5333, 1.0, 0.3333, 1.0, 0.4, 1.0, 0.4, 1.0, 0.3333, 1.0, 0.4, 1.0, 0.4667, 1.0, 0.4667, 1.0, 0.4, 1.0, 0.4667, 1.0, 0.5333, 1.0, 0.5333, 1.0, 0.4667, 1.0, 0.5333, 1.0, 0.6, 1.0, 0.6, 1.0, 0.5333, 1.0, 0.4, 1.0, 0.3333, 1.0, 0.3333, 1.0, 0.4, 1.0, 0.3333, 1.0, 0.3333, 1.0, 0.3333, 1.0, 0.3333, 1.0, 0.4667, 1.0, 0.4, 1.0, 0.4, 1.0, 0.4667, 1.0, 0.6667, 1.0, 0.6667, 1.0, 0.6667, 1.0, 0.6667])
me_plane_010.materials.append(mat_material_003)
me_plane_010.update()

# ---- objects
ob_plane = bpy.data.objects.new('Plane', me_plane)
ob_plane_001 = bpy.data.objects.new('Plane.001', me_plane_001)
ob_plane_002 = bpy.data.objects.new('Plane.002', me_plane_002)
ob_plane_003 = bpy.data.objects.new('Plane.003', me_plane_003)
ob_plane_004 = bpy.data.objects.new('Plane.004', me_plane_004)
ob_plane_005 = bpy.data.objects.new('Plane.005', me_plane_005)
ob_plane_006 = bpy.data.objects.new('Plane.006', me_plane_006)
ob_plane_007 = bpy.data.objects.new('Plane.007', me_plane_007)
ob_plane_008 = bpy.data.objects.new('Plane.008', me_plane_008)
ob_plane_009 = bpy.data.objects.new('Plane.009', me_plane_009)
ob_plane_010 = bpy.data.objects.new('Plane.010', me_plane_010)

# ---- transforms, parenting, visibility, modifiers, constraints
ob_plane.location = (0.0, 0.0, 0.0)
_m = ob_plane.modifiers.new('Smooth by Angle', 'NODES')
_m.node_group = ng_smooth_by_angle
_m.use_pin_to_last = True
_m.show_group_selector = False
ob_plane_001.location = (0.0, 0.0, 0.0)
_m = ob_plane_001.modifiers.new('Smooth by Angle', 'NODES')
_m.node_group = ng_smooth_by_angle
_m.use_pin_to_last = True
_m.show_group_selector = False
ob_plane_002.location = (0.0, 0.0, 0.0)
_m = ob_plane_002.modifiers.new('Smooth by Angle', 'NODES')
_m.node_group = ng_smooth_by_angle
_m.use_pin_to_last = True
_m.show_group_selector = False
ob_plane_003.location = (0.0, 0.0, 0.0)
_m = ob_plane_003.modifiers.new('Smooth by Angle', 'NODES')
_m.node_group = ng_smooth_by_angle
_m.use_pin_to_last = True
_m.show_group_selector = False
ob_plane_004.location = (0.0, 0.0, 0.0)
_m = ob_plane_004.modifiers.new('Smooth by Angle', 'NODES')
_m.node_group = ng_smooth_by_angle
_m.use_pin_to_last = True
_m.show_group_selector = False
ob_plane_005.location = (0.0, 0.0, 0.0)
_m = ob_plane_005.modifiers.new('Smooth by Angle', 'NODES')
_m.node_group = ng_smooth_by_angle
_m.use_pin_to_last = True
_m.show_group_selector = False
ob_plane_006.location = (0.0, 0.0, 0.0)
_m = ob_plane_006.modifiers.new('Smooth by Angle', 'NODES')
_m.node_group = ng_smooth_by_angle
_m.use_pin_to_last = True
_m.show_group_selector = False
ob_plane_007.location = (0.0, 0.0, 0.0)
_m = ob_plane_007.modifiers.new('Smooth by Angle', 'NODES')
_m.node_group = ng_smooth_by_angle
_m.use_pin_to_last = True
_m.show_group_selector = False
ob_plane_008.location = (0.0, 0.0, 0.0)
_m = ob_plane_008.modifiers.new('Smooth by Angle', 'NODES')
_m.node_group = ng_smooth_by_angle
_m.use_pin_to_last = True
_m.show_group_selector = False
ob_plane_009.location = (0.0, 0.0, 0.0)
_m = ob_plane_009.modifiers.new('Smooth by Angle', 'NODES')
_m.node_group = ng_smooth_by_angle
_m.use_pin_to_last = True
_m.show_group_selector = False
ob_plane_010.location = (0.0, 0.0, 0.0)
_m = ob_plane_010.modifiers.new('Smooth by Angle', 'NODES')
_m.node_group = ng_smooth_by_angle
_m.use_pin_to_last = True
_m.show_group_selector = False

# ---- collection membership
col_collection.objects.link(ob_plane)
col_collection.objects.link(ob_plane_001)
col_collection.objects.link(ob_plane_002)
col_collection.objects.link(ob_plane_003)
col_collection.objects.link(ob_plane_004)
col_collection.objects.link(ob_plane_005)
col_collection.objects.link(ob_plane_006)
col_collection.objects.link(ob_plane_007)
col_collection.objects.link(ob_plane_008)
col_collection.objects.link(ob_plane_009)
col_collection.objects.link(ob_plane_010)

# ---- scene / render settings (as saved in the file)
scene.frame_start = 1; scene.frame_end = 250; scene.frame_set(1)
scene.render.engine = 'BLENDER_EEVEE_NEXT'
bpy.context.view_layer.update()

# ---- added for rendering (the .blend has no active camera and no usable light): camera, sun
cam_auto = bpy.data.cameras.new('AutoCamera')
cam_auto.lens = 50.0
cam_auto.sensor_width = 36.0
cam_auto.clip_end = 1000.0
ob_auto_camera = bpy.data.objects.new('AutoCamera', cam_auto)
scene.collection.objects.link(ob_auto_camera)
ob_auto_camera.location = (21.6141, -37.3144, 25.2354)
ob_auto_camera.rotation_euler = (1.09748, -7.21219e-08, 0.694738)
scene.camera = ob_auto_camera
light_auto_sun = bpy.data.lights.new('AutoSun', 'SUN')
light_auto_sun.energy = 3.0
light_auto_sun.angle = 0.0523599
ob_auto_sun = bpy.data.objects.new('AutoSun', light_auto_sun)
scene.collection.objects.link(ob_auto_sun)
ob_auto_sun.rotation_euler = (0.872665, 0.174533, 0.523599)
bpy.context.view_layer.update()

